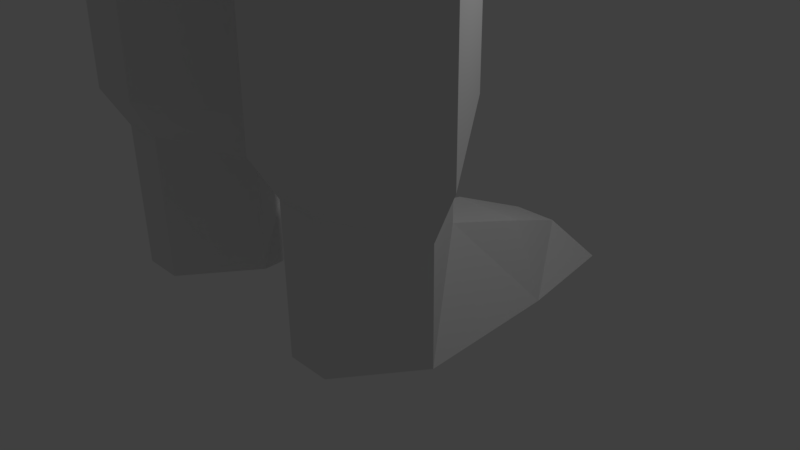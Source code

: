 # Source: PlayerModel.blend  (saved by Blender 2.79.0; exported with 4.5.12 LTS)
import bpy
from mathutils import Matrix  # noqa: F401  (used for matrix-valued properties, if any)

bpy.ops.wm.read_factory_settings(use_empty=True)
scene = bpy.context.scene
scene.name = 'Scene'

# ---- collections
col_collection_1 = bpy.data.collections.new('Collection 1'); scene.collection.children.link(col_collection_1)

# ---- materials (node trees are filled in below, after node groups)
mat_material = bpy.data.materials.new('Material')
mat_material.alpha_threshold = 0.0
mat_material.use_transparent_shadow = False
mat_material.roughness = 0.5
mat_material.line_color = (0.0, 0.0, 0.0, 1.0)

# ---- material node trees

# ---- world
world_world = bpy.data.worlds.new('World'); scene.world = world_world
world_world.color = (0.05088, 0.05088, 0.05088)
world_world.use_sun_shadow = False
world_world.sun_shadow_jitter_overblur = 0.0
world_world.cycles.sampling_method = 'MANUAL'

# ---- cameras
cam_camera = bpy.data.cameras.new('Camera')
cam_camera.clip_end = 100.0
cam_camera.lens = 35.0
cam_camera.sensor_width = 32.0
cam_camera.sensor_height = 18.0
cam_camera.ortho_scale = 7.314
cam_camera.dof.focus_distance = 0.0
cam_camera.dof.aperture_fstop = 128.0

# ---- lights
light_lamp = bpy.data.lights.new('Lamp', 'POINT')
light_lamp.transmission_factor = 0.0
light_lamp.cutoff_distance = 30.0
light_lamp.energy = 100.0
light_lamp.shadow_buffer_clip_start = 1.001
light_lamp.shadow_soft_size = 0.1
light_lamp.shadow_maximum_resolution = 0.006
light_lamp.use_absolute_resolution = True

# ---- meshes
me_cube_001 = bpy.data.meshes.new('Cube.001')
me_cube_001.from_pydata([(-2.35, -0.9437, -0.6732), (-1.742, -0.04368, 0.4518), (-2.26, 0.8563, -0.6732), (-1.9, 0.8563, 0.2268), (-0.55, -0.9437, -0.6732), (-1.158, -0.04368, 0.4518), (-0.64, 0.8563, -0.6732), (-1.0, 0.8563, 0.2268), (-2.044, 2.206, -0.6822), (-1.72, 1.756, -0.1422), (-0.856, 2.206, -0.6822), (-1.18, 1.756, -0.1422), (-1.72, -1.844, -0.6732), (-1.18, -1.844, -0.6732), (-2.35, -0.9437, 0.7578), (-1.742, -0.04368, 1.127), (-0.55, -0.9437, 0.7578), (-1.158, -0.04368, 1.127), (-1.72, -1.844, 1.127), (-1.18, -1.844, 1.127), (-2.62, -0.9437, 1.359), (-1.829, 0.2263, 1.839), (-0.28, -0.9437, 1.359), (-1.071, 0.2263, 1.839), (-1.801, -2.114, 1.614), (-1.099, -2.114, 1.614), (-2.62, -0.9437, 5.859), (-1.829, 0.2263, 6.339), (-0.28, -0.9437, 5.859), (-1.071, 0.2263, 6.339), (-1.801, -2.024, 6.114), (-1.099, -2.024, 6.114), (-2.737, -0.9467, 6.105), (-1.867, 0.3403, 6.632), (-0.163, -0.9467, 6.105), (-1.033, 0.3403, 6.632), (-1.836, -2.135, 6.385), (-1.064, -2.135, 6.385), (-2.72, -0.9982, 10.67), (-1.85, 0.2888, 11.2), (0.02164, -0.09821, 10.67), (-1.016, 0.2888, 11.2), (-1.819, -2.186, 10.95), (-1.047, -2.384, 10.95), (-2.72, -0.9982, 11.3), (-1.85, 0.2888, 11.83), (-1.819, -2.186, 11.58), (0.03968, -2.69, 10.81), (0.0437, 0.2888, 11.2), (-1.04, 0.3968, 12.62), (-1.047, -2.402, 12.38), (-2.457, -0.9982, 12.65), (-1.791, 0.1943, 12.71), (-1.819, -2.186, 12.48), (0.04968, -2.438, 12.24), (0.0437, 0.5138, 12.63), (-1.027, 0.5028, 12.63), (-1.057, -2.332, 12.39), (-2.427, -0.9669, 12.65), (-1.837, 0.2841, 12.72), (-1.807, -2.122, 12.48), (0.004244, -2.367, 12.25), (0.008155, 0.5028, 12.63), (-1.009, 0.5863, 14.7), (-1.041, -2.475, 14.44), (-2.521, -1.001, 14.72), (-1.884, 0.3502, 14.81), (-1.852, -2.248, 14.55), (-0.001477, -2.513, 14.29), (0.01275, 0.5863, 14.7), (-0.9794, 0.8235, 16.76), (-1.017, -2.748, 16.46), (-2.743, -1.028, 16.79), (-2.001, 0.548, 16.88), (-1.963, -2.483, 16.58), (0.03308, -2.792, 16.29), (-0.03199, 0.8235, 16.76), (-0.965, 1.044, 18.73), (-1.007, -2.924, 18.39), (-2.925, -1.013, 18.24), (-2.1, 0.7381, 18.87), (-2.058, -2.63, 18.53), (0.05223, -2.973, 18.2), (0.05771, 1.044, 18.73), (-1.043, 0.256, 19.25), (-2.271, 0.01101, 19.36), (-1.007, -2.924, 19.39), (-2.058, -2.12, 19.53), (0.002231, -2.973, 19.2), (-1.917, -1.685, 20.32), (-2.491, -1.822, 18.64), (-2.297, -0.5454, 20.24), (-2.512, -0.1376, 18.81), (0.0, -2.447, 19.84), (-1.029, -0.9897, 20.37), (-3.753, -1.023, 18.56), (-3.295, -0.3057, 19.34), (-3.146, -1.797, 19.46), (-3.048, -1.493, 20.02), (-3.45, -1.588, 18.84), (-3.314, -0.6951, 19.96), (-3.465, -0.4097, 18.96), (-6.753, -1.023, 18.56), (-6.295, -0.3057, 19.34), (-6.146, -1.797, 19.46), (-6.048, -1.493, 20.02), (-6.45, -1.588, 18.84), (-6.314, -0.6951, 19.96), (-6.465, -0.4097, 18.96), (-6.974, -1.029, 18.78), (-6.853, -0.5273, 19.33), (-6.871, -1.572, 19.42), (-6.802, -1.359, 19.81), (-7.083, -1.425, 18.98), (-6.666, -0.8, 19.77), (-6.772, -0.6002, 19.06), (-9.988, -1.028, 18.73), (-9.636, -0.4756, 19.33), (-9.875, -1.624, 19.43), (-9.799, -1.39, 19.86), (-10.11, -1.463, 18.95), (-9.65, -0.7755, 19.81), (-9.766, -0.5557, 19.04), (-10.29, -1.031, 18.86), (-10.01, -0.6008, 19.33), (-10.2, -1.497, 19.4), (-10.14, -1.314, 19.73), (-10.38, -1.371, 19.03), (-10.02, -0.8347, 19.7), (-10.12, -0.6633, 19.1), (-10.65, -1.026, 18.68), (-10.26, -0.4233, 19.34), (-10.53, -1.678, 19.44), (-10.44, -1.422, 19.91), (-10.78, -1.502, 18.92), (-10.28, -0.7508, 19.86), (-10.41, -0.5108, 19.02), (-11.31, -1.035, 18.99), (-11.11, -0.7339, 19.32), (-11.24, -1.361, 19.37), (-11.2, -1.233, 19.61), (-11.37, -1.273, 19.11), (-11.12, -0.8977, 19.58), (-11.18, -0.7777, 19.16), (0.01091, -1.14, 20.3), (0.01091, -0.1797, 19.92), (2.35, -0.9437, -0.6732), (1.742, -0.04368, 0.4518), (2.26, 0.8563, -0.6732), (1.9, 0.8563, 0.2268), (0.55, -0.9437, -0.6732), (1.158, -0.04368, 0.4518), (0.64, 0.8563, -0.6732), (1.0, 0.8563, 0.2268), (2.044, 2.206, -0.6822), (1.72, 1.756, -0.1422), (0.856, 2.206, -0.6822), (1.18, 1.756, -0.1422), (1.72, -1.844, -0.6732), (1.18, -1.844, -0.6732), (2.35, -0.9437, 0.7578), (1.742, -0.04368, 1.127), (0.55, -0.9437, 0.7578), (1.158, -0.04368, 1.127), (1.72, -1.844, 1.127), (1.18, -1.844, 1.127), (2.62, -0.9437, 1.359), (1.829, 0.2263, 1.839), (0.28, -0.9437, 1.359), (1.071, 0.2263, 1.839), (1.801, -2.114, 1.614), (1.099, -2.114, 1.614), (2.62, -0.9437, 5.859), (1.829, 0.2263, 6.339), (0.28, -0.9437, 5.859), (1.071, 0.2263, 6.339), (1.801, -2.024, 6.114), (1.099, -2.024, 6.114), (2.737, -0.9467, 6.105), (1.867, 0.3403, 6.632), (0.163, -0.9467, 6.105), (1.033, 0.3403, 6.632), (1.836, -2.135, 6.385), (1.064, -2.135, 6.385), (2.72, -0.9982, 10.67), (1.85, 0.2888, 11.2), (-0.02164, -0.09821, 10.67), (1.016, 0.2888, 11.2), (1.819, -2.186, 10.95), (1.047, -2.384, 10.95), (2.72, -0.9982, 11.3), (1.85, 0.2888, 11.83), (1.819, -2.186, 11.58), (-0.03968, -2.69, 10.81), (-0.0437, 0.2888, 11.2), (1.04, 0.3968, 12.62), (1.047, -2.402, 12.38), (2.457, -0.9982, 12.65), (1.791, 0.1943, 12.71), (1.819, -2.186, 12.48), (-0.04968, -2.438, 12.24), (-0.0437, 0.5138, 12.63), (1.027, 0.5028, 12.63), (1.057, -2.332, 12.39), (2.427, -0.9669, 12.65), (1.837, 0.2841, 12.72), (1.807, -2.122, 12.48), (-0.004244, -2.367, 12.25), (-0.008155, 0.5028, 12.63), (1.009, 0.5863, 14.7), (1.041, -2.475, 14.44), (2.521, -1.001, 14.72), (1.884, 0.3502, 14.81), (1.852, -2.248, 14.55), (0.001477, -2.513, 14.29), (-0.01275, 0.5863, 14.7), (0.9794, 0.8235, 16.76), (1.017, -2.748, 16.46), (2.743, -1.028, 16.79), (2.001, 0.548, 16.88), (1.963, -2.483, 16.58), (-0.03308, -2.792, 16.29), (0.03199, 0.8235, 16.76), (0.965, 1.044, 18.73), (1.007, -2.924, 18.39), (2.925, -1.013, 18.24), (2.1, 0.7381, 18.87), (2.058, -2.63, 18.53), (-0.05223, -2.973, 18.2), (-0.05771, 1.044, 18.73), (1.043, 0.256, 19.25), (2.271, 0.01101, 19.36), (1.007, -2.924, 19.39), (2.058, -2.12, 19.53), (-0.002231, -2.973, 19.2), (1.917, -1.685, 20.32), (2.491, -1.822, 18.64), (2.297, -0.5454, 20.24), (2.512, -0.1376, 18.81), (0.0, -2.447, 19.84), (1.029, -0.9897, 20.37), (3.753, -1.023, 18.56), (3.295, -0.3057, 19.34), (3.146, -1.797, 19.46), (3.048, -1.493, 20.02), (3.45, -1.588, 18.84), (3.314, -0.6951, 19.96), (3.465, -0.4097, 18.96), (6.753, -1.023, 18.56), (6.295, -0.3057, 19.34), (6.146, -1.797, 19.46), (6.048, -1.493, 20.02), (6.45, -1.588, 18.84), (6.314, -0.6951, 19.96), (6.465, -0.4097, 18.96), (6.974, -1.029, 18.78), (6.853, -0.5273, 19.33), (6.871, -1.572, 19.42), (6.802, -1.359, 19.81), (7.083, -1.425, 18.98), (6.666, -0.8, 19.77), (6.772, -0.6002, 19.06), (9.988, -1.028, 18.73), (9.636, -0.4756, 19.33), (9.875, -1.624, 19.43), (9.799, -1.39, 19.86), (10.11, -1.463, 18.95), (9.65, -0.7755, 19.81), (9.766, -0.5557, 19.04), (10.29, -1.031, 18.86), (10.01, -0.6008, 19.33), (10.2, -1.497, 19.4), (10.14, -1.314, 19.73), (10.38, -1.371, 19.03), (10.02, -0.8347, 19.7), (10.12, -0.6633, 19.1), (10.65, -1.026, 18.68), (10.26, -0.4233, 19.34), (10.53, -1.678, 19.44), (10.44, -1.422, 19.91), (10.78, -1.502, 18.92), (10.28, -0.7508, 19.86), (10.41, -0.5108, 19.02), (11.31, -1.035, 18.99), (11.11, -0.7339, 19.32), (11.24, -1.361, 19.37), (11.2, -1.233, 19.61), (11.37, -1.273, 19.11), (11.12, -0.8977, 19.58), (11.18, -0.7777, 19.16), (-0.01091, -1.14, 20.3), (-0.01091, -0.1797, 19.92), (-0.6058, 0.09956, 20.9), (-0.7594, -1.82, 21.28), (0.7766, -1.82, 21.28), (0.623, 0.09956, 20.9), (-0.7594, 0.09956, 23.2), (-0.7594, -1.82, 23.2), (0.7766, -1.82, 23.2), (0.7766, 0.09956, 23.2), (-0.932, -0.8604, 21.07), (0.008578, 0.3153, 20.68), (-0.932, 0.3153, 22.24), (0.008578, -2.036, 21.07), (-0.932, -2.036, 22.24), (0.9492, -0.8604, 21.07), (0.9492, -2.036, 22.24), (0.9492, 0.3153, 22.24), (-0.932, -0.8604, 23.42), (0.008578, 0.3153, 23.42), (0.008578, -2.036, 23.42), (0.9492, -0.8604, 23.42), (0.008578, 0.8023, 22.24), (1.339, -0.8604, 22.24), (0.008578, -2.523, 22.24), (-1.322, -0.8604, 22.24), (0.008578, -0.8604, 23.91), (0.008578, -0.4764, 20.58), (-0.7594, -1.82, 20.32), (0.7766, -1.82, 20.32), (-0.932, -0.8604, 20.11), (0.008578, -2.036, 20.11), (0.9492, -0.8604, 20.11), (0.008578, -0.4764, 19.62)], [], [(1, 3, 2, 0), (3, 7, 11, 9), (7, 5, 4, 6), (1, 0, 14, 15), (0, 2, 6, 4), (5, 7, 3, 1), (9, 11, 10, 8), (2, 3, 9, 8), (7, 6, 10, 11), (6, 2, 8, 10), (12, 0, 14, 18), (13, 12, 18, 19), (4, 13, 19, 16), (5, 1, 15, 17), (4, 5, 17, 16), (16, 19, 25, 22), (17, 15, 21, 23), (15, 14, 20, 21), (18, 14, 20, 24), (19, 18, 24, 25), (16, 17, 23, 22), (24, 20, 26, 30), (25, 24, 30, 31), (22, 23, 29, 28), (22, 25, 31, 28), (23, 21, 27, 29), (21, 20, 26, 27), (28, 31, 37, 34), (29, 27, 33, 35), (27, 26, 32, 33), (30, 26, 32, 36), (31, 30, 36, 37), (28, 29, 35, 34), (36, 32, 38, 42), (37, 36, 42, 43), (34, 35, 41, 40), (34, 40, 47), (35, 33, 39, 41), (33, 32, 38, 39), (39, 38, 44, 45), (42, 38, 44, 46), (39, 45, 41), (42, 46, 43), (40, 41, 48), (43, 46, 53, 50), (45, 44, 51, 52), (47, 43, 50, 54), (46, 44, 51, 53), (41, 45, 52, 49), (37, 47, 34), (48, 41, 49, 55), (37, 43, 47), (50, 53, 60, 57), (53, 51, 58, 60), (54, 50, 57, 61), (55, 49, 56, 62), (49, 52, 59, 56), (52, 51, 58, 59), (61, 57, 64, 68), (62, 56, 63, 69), (56, 59, 66, 63), (59, 58, 65, 66), (57, 60, 67, 64), (60, 58, 65, 67), (69, 63, 70, 76), (63, 66, 73, 70), (66, 65, 72, 73), (64, 67, 74, 71), (67, 65, 72, 74), (68, 64, 71, 75), (76, 70, 77, 83), (70, 73, 80, 77), (73, 72, 79, 92, 80), (71, 74, 81, 78), (74, 72, 79, 90, 81), (75, 71, 78, 82), (83, 77, 84), (77, 80, 85, 84), (78, 81, 87, 86), (82, 78, 86, 88), (80, 92, 85), (87, 81, 90), (91, 94, 93, 89), (84, 85, 91, 94), (88, 86, 87, 89, 93), (85, 92, 101, 96), (91, 85, 96, 100), (87, 90, 99, 97), (92, 79, 95, 101), (90, 79, 95, 99), (91, 89, 98, 100), (89, 87, 97, 98), (99, 95, 102, 106), (96, 101, 108, 103), (100, 96, 103, 107), (98, 97, 104, 105), (97, 99, 106, 104), (101, 95, 102, 108), (100, 98, 105, 107), (104, 106, 113, 111), (108, 102, 109, 115), (107, 105, 112, 114), (106, 102, 109, 113), (103, 108, 115, 110), (107, 103, 110, 114), (105, 104, 111, 112), (110, 115, 122, 117), (114, 110, 117, 121), (112, 111, 118, 119), (111, 113, 120, 118), (115, 109, 116, 122), (114, 112, 119, 121), (113, 109, 116, 120), (121, 119, 126, 128), (120, 116, 123, 127), (117, 122, 129, 124), (121, 117, 124, 128), (119, 118, 125, 126), (118, 120, 127, 125), (122, 116, 123, 129), (126, 125, 110, 124, 128), (127, 123, 129, 110, 125), (127, 125, 132, 134), (129, 123, 130, 136), (126, 128, 135, 133), (123, 127, 134, 130), (124, 129, 136, 131), (128, 124, 131, 135), (125, 126, 133, 132), (136, 130, 137, 143), (133, 135, 142, 140), (130, 134, 141, 137), (131, 136, 143, 138), (135, 131, 138, 142), (132, 133, 140, 139), (134, 132, 139, 141), (137, 141, 139, 140, 142, 138, 143), (84, 145, 83), (94, 145, 84), (145, 94, 144), (94, 144, 93), (147, 146, 148, 149), (149, 155, 157, 153), (153, 152, 150, 151), (147, 161, 160, 146), (146, 150, 152, 148), (151, 147, 149, 153), (155, 154, 156, 157), (148, 154, 155, 149), (153, 157, 156, 152), (152, 156, 154, 148), (158, 164, 160, 146), (159, 165, 164, 158), (150, 162, 165, 159), (151, 163, 161, 147), (150, 162, 163, 151), (162, 168, 171, 165), (163, 169, 167, 161), (161, 167, 166, 160), (164, 170, 166, 160), (165, 171, 170, 164), (162, 168, 169, 163), (170, 176, 172, 166), (171, 177, 176, 170), (168, 174, 175, 169), (168, 174, 177, 171), (169, 175, 173, 167), (167, 173, 172, 166), (174, 180, 183, 177), (175, 181, 179, 173), (173, 179, 178, 172), (176, 182, 178, 172), (177, 183, 182, 176), (174, 180, 181, 175), (182, 188, 184, 178), (183, 189, 188, 182), (180, 186, 187, 181), (180, 193, 186), (181, 187, 185, 179), (179, 185, 184, 178), (185, 191, 190, 184), (188, 192, 190, 184), (185, 187, 191), (188, 189, 192), (186, 194, 187), (189, 196, 199, 192), (191, 198, 197, 190), (193, 200, 196, 189), (192, 199, 197, 190), (187, 195, 198, 191), (183, 180, 193), (194, 201, 195, 187), (183, 193, 189), (196, 203, 206, 199), (199, 206, 204, 197), (200, 207, 203, 196), (201, 208, 202, 195), (195, 202, 205, 198), (198, 205, 204, 197), (207, 214, 210, 203), (208, 215, 209, 202), (202, 209, 212, 205), (205, 212, 211, 204), (203, 210, 213, 206), (206, 213, 211, 204), (215, 222, 216, 209), (209, 216, 219, 212), (212, 219, 218, 211), (210, 217, 220, 213), (213, 220, 218, 211), (214, 221, 217, 210), (222, 229, 223, 216), (216, 223, 226, 219), (219, 226, 238, 225, 218), (217, 224, 227, 220), (220, 227, 236, 225, 218), (221, 228, 224, 217), (229, 230, 223), (223, 230, 231, 226), (224, 232, 233, 227), (228, 234, 232, 224), (226, 231, 238), (233, 236, 227), (237, 235, 239, 240), (230, 240, 237, 231), (234, 239, 235, 233, 232), (231, 242, 247, 238), (237, 246, 242, 231), (233, 243, 245, 236), (238, 247, 241, 225), (236, 245, 241, 225), (237, 246, 244, 235), (235, 244, 243, 233), (245, 252, 248, 241), (242, 249, 254, 247), (246, 253, 249, 242), (244, 251, 250, 243), (243, 250, 252, 245), (247, 254, 248, 241), (246, 253, 251, 244), (250, 257, 259, 252), (254, 261, 255, 248), (253, 260, 258, 251), (252, 259, 255, 248), (249, 256, 261, 254), (253, 260, 256, 249), (251, 258, 257, 250), (256, 263, 268, 261), (260, 267, 263, 256), (258, 265, 264, 257), (257, 264, 266, 259), (261, 268, 262, 255), (260, 267, 265, 258), (259, 266, 262, 255), (267, 274, 272, 265), (266, 273, 269, 262), (263, 270, 275, 268), (267, 274, 270, 263), (265, 272, 271, 264), (264, 271, 273, 266), (268, 275, 269, 262), (272, 274, 270, 256, 271), (273, 271, 256, 275, 269), (273, 280, 278, 271), (275, 282, 276, 269), (272, 279, 281, 274), (269, 276, 280, 273), (270, 277, 282, 275), (274, 281, 277, 270), (271, 278, 279, 272), (282, 289, 283, 276), (279, 286, 288, 281), (276, 283, 287, 280), (277, 284, 289, 282), (281, 288, 284, 277), (278, 285, 286, 279), (280, 287, 285, 278), (283, 289, 284, 288, 286, 285, 287), (230, 229, 291), (240, 230, 291), (291, 290, 240), (240, 239, 290), (293, 303, 321, 318), (316, 311, 298, 310), (315, 308, 297, 304), (314, 310, 298, 306), (313, 311, 299, 307), (312, 301, 295, 307), (309, 312, 307, 299), (296, 302, 312, 309), (302, 292, 301, 312), (305, 313, 307, 295), (294, 306, 313, 305), (306, 298, 311, 313), (303, 314, 306, 294), (293, 304, 314, 303), (304, 297, 310, 314), (300, 315, 304, 293), (292, 302, 315, 300), (302, 296, 308, 315), (308, 316, 310, 297), (296, 309, 316, 308), (309, 299, 311, 316), (301, 317, 305, 295), (292, 300, 317, 301), (294, 305, 322, 319), (323, 321, 319, 322), (320, 318, 321, 323), (305, 317, 323, 322), (300, 293, 318, 320), (303, 294, 319, 321), (317, 300, 320, 323)])
_uv = me_cube_001.uv_layers.new(name='UVMap')
_uv.uv.foreach_set('vector', [0.6743, 0.633, 0.5058, 0.5111, 0.4999, 0.5117, 0.472, 0.5271, 0.5058, 0.5111, 0.5069, 0.5064, 0.5035, 0.5078, 0.5034, 0.5085, 0.5069, 0.5064, 0.6694, 0.4486, 0.4766, 0.4806, 0.5016, 0.5041, 0.6743, 0.633, 0.472, 0.5271, 0.3641, 0.9499, 0.959, 0.7391, 0.472, 0.5271, 0.4999, 0.5117, 0.5016, 0.5041, 0.4766, 0.4806, 0.6694, 0.4486, 0.5069, 0.5064, 0.5058, 0.5111, 0.6743, 0.633, 0.5034, 0.5085, 0.5035, 0.5078, 0.5026, 0.5079, 0.5028, 0.5084, 0.4999, 0.5117, 0.5058, 0.5111, 0.5034, 0.5085, 0.5028, 0.5084, 0.5069, 0.5064, 0.5016, 0.5041, 0.5026, 0.5079, 0.5035, 0.5078, 0.5016, 0.5041, 0.4999, 0.5117, 0.5028, 0.5084, 0.5026, 0.5079, 0.4477, 0.5086, 0.472, 0.5271, 0.3641, 0.9499, 0.03549, 0.5578, 0.4495, 0.493, 0.4477, 0.5086, 0.03549, 0.5578, 0.03549, 0.3649, 0.4766, 0.4806, 0.4495, 0.493, 0.03549, 0.3649, 0.458, 0.05017, 0.6694, 0.4486, 0.6743, 0.633, 0.959, 0.7391, 1.001, 0.3837, 0.4766, 0.4806, 0.6694, 0.4486, 1.001, 0.3837, 0.458, 0.05017, 0.942, 0.02545, 0.9708, 0.177, 0.5312, 0.2092, 0.5257, 0.167, 0.3648, 0.169, 0.3552, 0.1794, 0.353, 0.1976, 0.3652, 0.1898, 0.3552, 0.1794, 0.3623, 0.1793, 0.362, 0.1886, 0.353, 0.1976, 0.7931, 0.2677, 0.5403, 0.02175, 0.544, 0.2247, 0.5577, 0.2209, 0.9708, 0.177, 0.7931, 0.2677, 0.5577, 0.2209, 0.5312, 0.2092, 0.3604, 0.1054, 0.3648, 0.169, 0.3652, 0.1898, 0.3604, 0.1532, 0.5577, 0.2209, 0.544, 0.2247, 0.8788, 0.2868, 0.9537, 0.3042, 0.5312, 0.2092, 0.5577, 0.2209, 0.9537, 0.3042, 0.6138, 0.5662, 0.3604, 0.1532, 0.3652, 0.1898, 0.3694, 0.4091, 0.3588, 0.3849, 0.5257, 0.167, 0.5312, 0.2092, 0.6138, 0.5662, 0.6256, 0.5504, 0.3652, 0.1898, 0.353, 0.1976, 0.3557, 0.4047, 0.3694, 0.4091, 0.353, 0.1976, 0.362, 0.1886, 0.3627, 0.3777, 0.3557, 0.4047, 0.6256, 0.5504, 0.6138, 0.5662, 0.618, 0.5856, 0.07541, 0.4623, 0.3694, 0.4091, 0.3557, 0.4047, 0.3575, 0.4177, 0.3698, 0.4271, 0.3557, 0.4047, 0.3627, 0.3777, 0.3621, 0.3935, 0.3575, 0.4177, 0.9537, 0.3042, 0.8788, 0.2868, 0.6349, 0.5631, 0.9548, 0.5083, 0.6138, 0.5662, 0.9537, 0.3042, 0.9548, 0.5083, 0.618, 0.5856, 0.3588, 0.3849, 0.3694, 0.4091, 0.3698, 0.4271, 0.3602, 0.4076, 0.9548, 0.5083, 0.6349, 0.5631, 0.739, 0.7194, 0.978, 0.9758, 0.618, 0.5856, 0.9548, 0.5083, 0.978, 0.9758, 0.5847, 0.9739, 0.3602, 0.4076, 0.3698, 0.4271, 0.4393, 0.6538, 0.3272, 0.6617, 0.3602, 0.4076, 0.3272, 0.6617, 0.2668, 0.5632, 0.3698, 0.4271, 0.3575, 0.4177, 0.4253, 0.5745, 0.4393, 0.6538, 0.3575, 0.4177, 0.3621, 0.3935, 0.3973, 0.4975, 0.4253, 0.5745, 0.6881, 0.08876, 0.4915, 0.006384, 0.4973, 0.09005, 0.6793, 0.1645, 0.3121, 0.08169, 0.4915, 0.006384, 0.4973, 0.09005, 0.3285, 0.1561, 0.6881, 0.08876, 0.6793, 0.1645, 0.7857, 0.1066, 0.3121, 0.08169, 0.3285, 0.1561, 0.2228, 0.1058, 0.375, 0.6688, 0.484, 0.6414, 0.4477, 0.8849, 0.2228, 0.1058, 0.3285, 0.1561, 0.3492, 0.2605, 0.2589, 0.2652, 0.6793, 0.1645, 0.4973, 0.09005, 0.5065, 0.2589, 0.6672, 0.2697, 0.09518, 0.1174, 0.2228, 0.1058, 0.2589, 0.2652, 0.136, 0.2758, 0.3285, 0.1561, 0.4973, 0.09005, 0.5065, 0.2589, 0.3492, 0.2605, 0.7857, 0.1066, 0.6793, 0.1645, 0.6672, 0.2697, 0.7577, 0.2688, 0.618, 0.5856, 0.05247, 0.9481, 0.07541, 0.4623, 0.9048, 0.127, 0.7857, 0.1066, 0.7577, 0.2688, 0.8778, 0.2899, 0.618, 0.5856, 0.5847, 0.9739, 0.05247, 0.9481, 0.2589, 0.2652, 0.3492, 0.2605, 0.3545, 0.2677, 0.2627, 0.273, 0.3492, 0.2605, 0.5065, 0.2589, 0.5095, 0.2684, 0.3545, 0.2677, 0.136, 0.2758, 0.2589, 0.2652, 0.2627, 0.273, 0.1442, 0.2819, 0.8778, 0.2899, 0.7577, 0.2688, 0.7603, 0.2794, 0.8713, 0.2897, 0.7577, 0.2688, 0.6672, 0.2697, 0.6673, 0.2814, 0.7603, 0.2794, 0.6672, 0.2697, 0.5065, 0.2589, 0.5095, 0.2684, 0.6673, 0.2814, 0.1442, 0.2819, 0.2627, 0.273, 0.2958, 0.4936, 0.1889, 0.4998, 0.8713, 0.2897, 0.7603, 0.2794, 0.7485, 0.4965, 0.8489, 0.5075, 0.7603, 0.2794, 0.6673, 0.2814, 0.6604, 0.5018, 0.7485, 0.4965, 0.6673, 0.2814, 0.5095, 0.2684, 0.5186, 0.4939, 0.6604, 0.5018, 0.2627, 0.273, 0.3545, 0.2677, 0.3804, 0.4912, 0.2958, 0.4936, 0.3545, 0.2677, 0.5095, 0.2684, 0.5186, 0.4939, 0.3804, 0.4912, 0.8489, 0.5075, 0.7485, 0.4965, 0.7333, 0.6825, 0.8117, 0.702, 0.7485, 0.4965, 0.6604, 0.5018, 0.652, 0.6785, 0.7333, 0.6825, 0.6604, 0.5018, 0.5186, 0.4939, 0.529, 0.6675, 0.652, 0.6785, 0.2958, 0.4936, 0.3804, 0.4912, 0.4062, 0.6703, 0.3273, 0.6796, 0.3804, 0.4912, 0.5186, 0.4939, 0.529, 0.6675, 0.4062, 0.6703, 0.1889, 0.4998, 0.2958, 0.4936, 0.3273, 0.6796, 0.2338, 0.6927, 0.8117, 0.702, 0.7333, 0.6825, 0.6918, 0.8204, 0.7551, 0.8595, 0.7333, 0.6825, 0.652, 0.6785, 0.6288, 0.8006, 0.6918, 0.8204, 0.652, 0.6785, 0.529, 0.6675, 0.5378, 0.766, 0.5825, 0.7929, 0.6288, 0.8006, 0.3273, 0.6796, 0.4062, 0.6703, 0.442, 0.7973, 0.3785, 0.8198, 0.4062, 0.6703, 0.529, 0.6675, 0.5378, 0.766, 0.4941, 0.7898, 0.442, 0.7973, 0.2338, 0.6927, 0.3273, 0.6796, 0.3785, 0.8198, 0.3004, 0.8495, 0.7551, 0.8595, 0.6918, 0.8204, 0.6488, 0.8633, 0.6918, 0.8204, 0.6288, 0.8006, 0.5911, 0.8224, 0.6488, 0.8633, 0.3785, 0.8198, 0.442, 0.7973, 0.4854, 0.8392, 0.4178, 0.8724, 0.3004, 0.8495, 0.3785, 0.8198, 0.4178, 0.8724, 0.3599, 0.9158, 0.6288, 0.8006, 0.5825, 0.7929, 0.5911, 0.8224, 0.4854, 0.8392, 0.442, 0.7973, 0.4941, 0.7898, 0.5594, 0.8503, 0.557, 0.9261, 0.4212, 0.9534, 0.5197, 0.8686, 0.6488, 0.8633, 0.5911, 0.8224, 0.5594, 0.8503, 0.557, 0.9261, 0.3599, 0.9158, 0.4178, 0.8724, 0.4854, 0.8392, 0.5197, 0.8686, 0.4212, 0.9534, 0.5911, 0.8224, 0.5825, 0.7929, 0.5493, 0.8026, 0.5537, 0.8098, 0.5594, 0.8503, 0.5911, 0.8224, 0.5537, 0.8098, 0.5459, 0.8206, 0.4854, 0.8392, 0.4941, 0.7898, 0.5292, 0.8014, 0.5238, 0.8154, 0.5825, 0.7929, 0.5378, 0.766, 0.539, 0.7972, 0.5493, 0.8026, 0.4941, 0.7898, 0.5378, 0.766, 0.539, 0.7972, 0.5292, 0.8014, 0.5594, 0.8503, 0.5197, 0.8686, 0.5314, 0.826, 0.5459, 0.8206, 0.5197, 0.8686, 0.4854, 0.8392, 0.5238, 0.8154, 0.5314, 0.826, 0.5292, 0.8014, 0.539, 0.7972, 0.5399, 0.8045, 0.5397, 0.8043, 0.5537, 0.8098, 0.5493, 0.8026, 0.5402, 0.8043, 0.5409, 0.8044, 0.5459, 0.8206, 0.5537, 0.8098, 0.5409, 0.8044, 0.5404, 0.8054, 0.5314, 0.826, 0.5238, 0.8154, 0.539, 0.8048, 0.5393, 0.806, 0.5238, 0.8154, 0.5292, 0.8014, 0.5397, 0.8043, 0.539, 0.8048, 0.5493, 0.8026, 0.539, 0.7972, 0.5399, 0.8045, 0.5402, 0.8043, 0.5459, 0.8206, 0.5314, 0.826, 0.5393, 0.806, 0.5404, 0.8054, 0.539, 0.8048, 0.5397, 0.8043, 0.5398, 0.8046, 0.5397, 0.8048, 0.5402, 0.8043, 0.5399, 0.8045, 0.5399, 0.8045, 0.5402, 0.8045, 0.5404, 0.8054, 0.5393, 0.806, 0.5398, 0.805, 0.5402, 0.8051, 0.5397, 0.8043, 0.5399, 0.8045, 0.5399, 0.8045, 0.5398, 0.8046, 0.5409, 0.8044, 0.5402, 0.8043, 0.5402, 0.8045, 0.5402, 0.8047, 0.5404, 0.8054, 0.5409, 0.8044, 0.5402, 0.8047, 0.5402, 0.8051, 0.5393, 0.806, 0.539, 0.8048, 0.5397, 0.8048, 0.5398, 0.805, 0.4697, 0.4578, 0.4685, 0.4603, 0.4372, 0.4501, 0.4407, 0.4598, 0.465, 0.4537, 0.4697, 0.4578, 0.4407, 0.4598, 0.4551, 0.4754, 0.4568, 0.4537, 0.4542, 0.4595, 0.4906, 0.4567, 0.4811, 0.4749, 0.4542, 0.4595, 0.4558, 0.4678, 0.4866, 0.4239, 0.4906, 0.4567, 0.4685, 0.4603, 0.4643, 0.4687, 0.4571, 0.4226, 0.4372, 0.4501, 0.465, 0.4537, 0.4568, 0.4537, 0.4811, 0.4749, 0.4551, 0.4754, 0.4558, 0.4678, 0.4643, 0.4687, 0.4571, 0.4226, 0.4866, 0.4239, 0.4551, 0.4754, 0.4811, 0.4749, 0.5086, 0.4993, 0.4437, 0.5141, 0.4866, 0.4239, 0.4571, 0.4226, 0.4557, 0.3883, 0.504, 0.4, 0.4407, 0.4598, 0.4372, 0.4501, 0.4004, 0.4275, 0.3949, 0.4739, 0.4551, 0.4754, 0.4407, 0.4598, 0.3949, 0.4739, 0.4437, 0.5141, 0.4811, 0.4749, 0.4906, 0.4567, 0.5219, 0.4506, 0.5086, 0.4993, 0.4906, 0.4567, 0.4866, 0.4239, 0.504, 0.4, 0.5219, 0.4506, 0.4372, 0.4501, 0.4571, 0.4226, 0.4557, 0.3883, 0.4004, 0.4275, 0.2001, 0.5847, 0.2126, 0.57, 0.3873, 0.5802, 0.2318, 0.6119, 0.2101, 0.6075, 0.2001, 0.5522, 0.2078, 0.5341, 0.231, 0.5292, 0.3873, 0.5802, 0.2126, 0.57, 0.2422, 0.3565, 0.2001, 0.469, 0.2691, 0.4489, 0.2927, 0.4232, 0.4004, 0.4275, 0.3429, 0.3565, 0.3187, 0.4121, 0.3557, 0.4343, 0.2646, 0.5267, 0.3544, 0.5291, 0.3322, 0.4901, 0.2867, 0.4785, 0.3429, 0.3565, 0.2422, 0.3565, 0.2927, 0.4232, 0.3187, 0.4121, 0.3949, 0.4739, 0.4004, 0.4275, 0.3557, 0.4343, 0.3627, 0.4571, 0.3544, 0.5291, 0.3949, 0.4739, 0.3627, 0.4571, 0.3322, 0.4901, 0.2001, 0.469, 0.2646, 0.5267, 0.2867, 0.4785, 0.2691, 0.4489, 0.3557, 0.4343, 0.3187, 0.4121, 0.3103, 0.4351, 0.3182, 0.4402, 0.2867, 0.4785, 0.3322, 0.4901, 0.3123, 0.4537, 0.3022, 0.451, 0.3187, 0.4121, 0.2927, 0.4232, 0.3052, 0.438, 0.3103, 0.4351, 0.3627, 0.4571, 0.3557, 0.4343, 0.3182, 0.4402, 0.3202, 0.4465, 0.3322, 0.4901, 0.3627, 0.4571, 0.3202, 0.4465, 0.3123, 0.4537, 0.2691, 0.4489, 0.2867, 0.4785, 0.3022, 0.451, 0.3007, 0.4434, 0.2927, 0.4232, 0.2691, 0.4489, 0.3007, 0.4434, 0.3052, 0.438, 0.3103, 0.4351, 0.3052, 0.438, 0.3007, 0.4434, 0.3022, 0.451, 0.3123, 0.4537, 0.3202, 0.4465, 0.3182, 0.4402, 0.6488, 0.8633, 0.6584, 0.9534, 0.7551, 0.8595, 0.557, 0.9261, 0.6584, 0.9534, 0.6488, 0.8633, 0.5747, 0.4622, 0.5221, 0.416, 0.5747, 0.4103, 0.0, 0.0, 0.0, 0.0, 0.0, 0.0, 0.6744, 0.6332, 0.4722, 0.5271, 0.5, 0.5117, 0.5058, 0.5112, 0.5058, 0.5112, 0.5034, 0.5086, 0.5035, 0.5079, 0.5069, 0.5065, 0.5069, 0.5065, 0.5017, 0.5042, 0.4768, 0.4809, 0.6695, 0.4488, 0.6744, 0.6332, 0.959, 0.7394, 0.3641, 0.9498, 0.4722, 0.5271, 0.4722, 0.5271, 0.4768, 0.4809, 0.5017, 0.5042, 0.5, 0.5117, 0.6695, 0.4488, 0.6744, 0.6332, 0.5058, 0.5112, 0.5069, 0.5065, 0.5034, 0.5086, 0.5028, 0.5085, 0.5027, 0.508, 0.5035, 0.5079, 0.5, 0.5117, 0.5028, 0.5085, 0.5034, 0.5086, 0.5058, 0.5112, 0.5069, 0.5065, 0.5035, 0.5079, 0.5027, 0.508, 0.5017, 0.5042, 0.5017, 0.5042, 0.5027, 0.508, 0.5028, 0.5085, 0.5, 0.5117, 0.4481, 0.5086, 0.03549, 0.5578, 0.3641, 0.9498, 0.4722, 0.5271, 0.4499, 0.4932, 0.03549, 0.3647, 0.03549, 0.5578, 0.4481, 0.5086, 0.4768, 0.4809, 0.4584, 0.05025, 0.03549, 0.3647, 0.4499, 0.4932, 0.6695, 0.4488, 1.001, 0.384, 0.959, 0.7394, 0.6744, 0.6332, 0.4768, 0.4809, 0.4584, 0.05025, 1.001, 0.384, 0.6695, 0.4488, 0.1859, 0.04251, 0.07108, 0.01375, 0.94, 0.4255, 0.3198, 0.02383, 0.4997, 0.1888, 0.5095, 0.2355, 0.4968, 0.2409, 0.4993, 0.2058, 0.4993, 0.2058, 0.4968, 0.2409, 0.5037, 0.2337, 0.5026, 0.2163, 0.4579, 0.158, 0.2816, 0.1756, 0.2661, 0.1494, 0.4518, -0.005363, 0.3198, 0.02383, 0.94, 0.4255, 0.2816, 0.1756, 0.4579, 0.158, 0.4934, 0.2078, 0.4993, 0.2275, 0.5095, 0.2355, 0.4997, 0.1888, 0.2816, 0.1756, 0.3408, 0.5797, 0.3183, 0.5576, 0.2661, 0.1494, 0.94, 0.4255, 0.05751, 0.2717, 0.3408, 0.5797, 0.2816, 0.1756, 0.4993, 0.2275, 0.5306, 0.4746, 0.5416, 0.5014, 0.5095, 0.2355, 0.07108, 0.01375, 0.06214, 0.1238, 0.05751, 0.2717, 0.94, 0.4255, 0.5095, 0.2355, 0.5416, 0.5014, 0.5226, 0.5052, 0.4968, 0.2409, 0.4968, 0.2409, 0.5226, 0.5052, 0.5342, 0.4725, 0.5037, 0.2337, 0.06214, 0.1238, 0.3184, 0.6037, 0.06567, 0.5447, 0.05751, 0.2717, 0.5416, 0.5014, 0.5413, 0.5182, 0.5214, 0.5242, 0.5226, 0.5052, 0.5226, 0.5052, 0.5214, 0.5242, 0.5363, 0.4931, 0.5342, 0.4725, 0.3408, 0.5797, 0.3466, 0.6021, 0.3219, 0.5929, 0.3183, 0.5576, 0.05751, 0.2717, 0.06567, 0.5447, 0.3466, 0.6021, 0.3408, 0.5797, 0.5306, 0.4746, 0.5343, 0.4994, 0.5413, 0.5182, 0.5416, 0.5014, 0.3466, 0.6021, 0.4599, 0.8829, 0.4681, 0.9894, 0.3219, 0.5929, 0.06567, 0.5447, 0.3727, 0.8385, 0.4599, 0.8829, 0.3466, 0.6021, 0.5343, 0.4994, 0.532, 0.6784, 0.545, 0.7899, 0.5413, 0.5182, 0.5343, 0.4994, 0.5226, 0.6367, 0.532, 0.6784, 0.5413, 0.5182, 0.545, 0.7899, 0.5827, 0.8792, 0.5214, 0.5242, 0.5214, 0.5242, 0.5827, 0.8792, 0.6219, 0.725, 0.5363, 0.4931, 0.6881, 0.08876, 0.6793, 0.1645, 0.4973, 0.09005, 0.4915, 0.006384, 0.3121, 0.08169, 0.3285, 0.1561, 0.4973, 0.09005, 0.4915, 0.006384, 0.6881, 0.08876, 0.7857, 0.1066, 0.6793, 0.1645, 0.3121, 0.08169, 0.2228, 0.1058, 0.3285, 0.1561, 0.532, 0.6784, 0.4842, 0.7144, 0.545, 0.7899, 0.2228, 0.1058, 0.2589, 0.2652, 0.3492, 0.2605, 0.3285, 0.1561, 0.6793, 0.1645, 0.6672, 0.2697, 0.5065, 0.2589, 0.4973, 0.09005, 0.09518, 0.1174, 0.136, 0.2758, 0.2589, 0.2652, 0.2228, 0.1058, 0.3285, 0.1561, 0.3492, 0.2605, 0.5065, 0.2589, 0.4973, 0.09005, 0.7857, 0.1066, 0.7577, 0.2688, 0.6672, 0.2697, 0.6793, 0.1645, 0.06567, 0.5447, 0.3184, 0.6037, 0.04846, 0.9635, 0.9048, 0.127, 0.8778, 0.2899, 0.7577, 0.2688, 0.7857, 0.1066, 0.06567, 0.5447, 0.04846, 0.9635, 0.3727, 0.8385, 0.2589, 0.2652, 0.2627, 0.273, 0.3545, 0.2677, 0.3492, 0.2605, 0.3492, 0.2605, 0.3545, 0.2677, 0.5095, 0.2684, 0.5065, 0.2589, 0.136, 0.2758, 0.1442, 0.2819, 0.2627, 0.273, 0.2589, 0.2652, 0.8778, 0.2899, 0.8713, 0.2897, 0.7603, 0.2794, 0.7577, 0.2688, 0.7577, 0.2688, 0.7603, 0.2794, 0.6673, 0.2814, 0.6672, 0.2697, 0.6672, 0.2697, 0.6673, 0.2814, 0.5095, 0.2684, 0.5065, 0.2589, 0.1442, 0.2819, 0.1889, 0.4998, 0.2958, 0.4936, 0.2627, 0.273, 0.8713, 0.2897, 0.8489, 0.5075, 0.7485, 0.4965, 0.7603, 0.2794, 0.7603, 0.2794, 0.7485, 0.4965, 0.6604, 0.5018, 0.6673, 0.2814, 0.6673, 0.2814, 0.6604, 0.5018, 0.5186, 0.4939, 0.5095, 0.2684, 0.2627, 0.273, 0.2958, 0.4936, 0.3804, 0.4912, 0.3545, 0.2677, 0.3545, 0.2677, 0.3804, 0.4912, 0.5186, 0.4939, 0.5095, 0.2684, 0.8489, 0.5075, 0.8117, 0.702, 0.7333, 0.6825, 0.7485, 0.4965, 0.7485, 0.4965, 0.7333, 0.6825, 0.652, 0.6785, 0.6604, 0.5018, 0.6604, 0.5018, 0.652, 0.6785, 0.529, 0.6675, 0.5186, 0.4939, 0.2958, 0.4936, 0.3273, 0.6796, 0.4062, 0.6703, 0.3804, 0.4912, 0.3804, 0.4912, 0.4062, 0.6703, 0.529, 0.6675, 0.5186, 0.4939, 0.1889, 0.4998, 0.2338, 0.6927, 0.3273, 0.6796, 0.2958, 0.4936, 0.8117, 0.702, 0.7551, 0.8595, 0.6918, 0.8204, 0.7333, 0.6825, 0.7333, 0.6825, 0.6918, 0.8204, 0.6288, 0.8006, 0.652, 0.6785, 0.652, 0.6785, 0.6288, 0.8006, 0.5825, 0.7929, 0.5378, 0.766, 0.529, 0.6675, 0.3273, 0.6796, 0.3785, 0.8198, 0.442, 0.7973, 0.4062, 0.6703, 0.4062, 0.6703, 0.442, 0.7973, 0.4941, 0.7898, 0.5378, 0.766, 0.529, 0.6675, 0.2338, 0.6927, 0.3004, 0.8495, 0.3785, 0.8198, 0.3273, 0.6796, 0.7551, 0.8595, 0.6488, 0.8633, 0.6918, 0.8204, 0.6918, 0.8204, 0.6488, 0.8633, 0.5911, 0.8224, 0.6288, 0.8006, 0.3785, 0.8198, 0.4178, 0.8724, 0.4854, 0.8392, 0.442, 0.7973, 0.3004, 0.8495, 0.3599, 0.9158, 0.4178, 0.8724, 0.3785, 0.8198, 0.6288, 0.8006, 0.5911, 0.8224, 0.5825, 0.7929, 0.4854, 0.8392, 0.4941, 0.7898, 0.442, 0.7973, 0.5594, 0.8503, 0.5197, 0.8686, 0.4212, 0.9534, 0.557, 0.9261, 0.6488, 0.8633, 0.557, 0.9261, 0.5594, 0.8503, 0.5911, 0.8224, 0.3599, 0.9158, 0.4212, 0.9534, 0.5197, 0.8686, 0.4854, 0.8392, 0.4178, 0.8724, 0.5911, 0.8224, 0.5537, 0.8098, 0.5493, 0.8026, 0.5825, 0.7929, 0.5594, 0.8503, 0.5459, 0.8206, 0.5537, 0.8098, 0.5911, 0.8224, 0.4854, 0.8392, 0.5238, 0.8154, 0.5292, 0.8014, 0.4941, 0.7898, 0.5825, 0.7929, 0.5493, 0.8026, 0.539, 0.7972, 0.5378, 0.766, 0.4941, 0.7898, 0.5292, 0.8014, 0.539, 0.7972, 0.5378, 0.766, 0.5594, 0.8503, 0.5459, 0.8206, 0.5314, 0.826, 0.5197, 0.8686, 0.5197, 0.8686, 0.5314, 0.826, 0.5238, 0.8154, 0.4854, 0.8392, 0.5292, 0.8014, 0.5397, 0.8043, 0.5399, 0.8045, 0.539, 0.7972, 0.5537, 0.8098, 0.5409, 0.8044, 0.5402, 0.8043, 0.5493, 0.8026, 0.5459, 0.8206, 0.5404, 0.8054, 0.5409, 0.8044, 0.5537, 0.8098, 0.5314, 0.826, 0.5393, 0.806, 0.539, 0.8048, 0.5238, 0.8154, 0.5238, 0.8154, 0.539, 0.8048, 0.5397, 0.8043, 0.5292, 0.8014, 0.5493, 0.8026, 0.5402, 0.8043, 0.5399, 0.8045, 0.539, 0.7972, 0.5459, 0.8206, 0.5404, 0.8054, 0.5393, 0.806, 0.5314, 0.826, 0.539, 0.8048, 0.5397, 0.8048, 0.5398, 0.8046, 0.5397, 0.8043, 0.5402, 0.8043, 0.5402, 0.8045, 0.5399, 0.8045, 0.5399, 0.8045, 0.5404, 0.8054, 0.5402, 0.805, 0.5398, 0.805, 0.5393, 0.806, 0.5397, 0.8043, 0.5398, 0.8046, 0.5399, 0.8045, 0.5399, 0.8045, 0.5409, 0.8044, 0.5402, 0.8047, 0.5402, 0.8045, 0.5402, 0.8043, 0.5404, 0.8054, 0.5402, 0.805, 0.5402, 0.8047, 0.5409, 0.8044, 0.5393, 0.806, 0.5398, 0.805, 0.5397, 0.8048, 0.539, 0.8048, 0.2415, 0.1649, 0.5519, 0.2634, 0.5694, 0.2707, 0.253, 0.1531, 0.2001, 0.1544, 0.5296, 0.2414, 0.5519, 0.2634, 0.2415, 0.1649, 0.2387, 0.167, 0.5202, 0.2373, 0.5176, 0.2509, 0.2581, 0.1735, 0.2581, 0.1735, 0.5176, 0.2509, 0.5382, 0.2761, 0.2821, 0.1754, 0.253, 0.1531, 0.5694, 0.2707, 0.5566, 0.2864, 0.276, 0.1678, 0.2001, 0.1544, 0.5296, 0.2414, 0.5202, 0.2373, 0.2387, 0.167, 0.2821, 0.1754, 0.5382, 0.2761, 0.5566, 0.2864, 0.276, 0.1678, 0.5296, 0.2414, 0.5444, 0.2238, 0.5131, 0.2334, 0.5202, 0.2373, 0.5382, 0.2761, 0.5242, 0.2925, 0.5546, 0.3076, 0.5566, 0.2864, 0.5519, 0.2634, 0.6057, 0.2508, 0.6123, 0.2983, 0.5694, 0.2707, 0.5296, 0.2414, 0.5444, 0.2238, 0.6057, 0.2508, 0.5519, 0.2634, 0.5202, 0.2373, 0.5131, 0.2334, 0.5086, 0.2596, 0.5176, 0.2509, 0.5176, 0.2509, 0.5086, 0.2596, 0.5242, 0.2925, 0.5382, 0.2761, 0.5694, 0.2707, 0.6123, 0.2983, 0.5546, 0.3076, 0.5566, 0.2864, 0.5748, 0.5847, 0.5648, 0.6075, 0.5431, 0.6119, 0.3875, 0.5802, 0.5623, 0.57, 0.5748, 0.5522, 0.5623, 0.57, 0.3875, 0.5802, 0.5438, 0.5292, 0.5671, 0.5341, 0.7599, 0.3444, 0.7581, 0.3271, 0.7679, 0.3082, 0.7863, 0.3034, 0.6123, 0.2983, 0.6692, 0.3001, 0.7241, 0.331, 0.6979, 0.3563, 0.7657, 0.2564, 0.7567, 0.2774, 0.7102, 0.2537, 0.6994, 0.2238, 0.6979, 0.3563, 0.7241, 0.331, 0.7581, 0.3271, 0.7599, 0.3444, 0.6057, 0.2508, 0.6574, 0.2713, 0.6692, 0.3001, 0.6123, 0.2983, 0.6994, 0.2238, 0.7102, 0.2537, 0.6574, 0.2713, 0.6057, 0.2508, 0.7863, 0.3034, 0.7679, 0.3082, 0.7567, 0.2774, 0.7657, 0.2564, 0.6692, 0.3001, 0.7425, 0.3026, 0.7673, 0.3157, 0.7241, 0.331, 0.7567, 0.2774, 0.7551, 0.3085, 0.7373, 0.304, 0.7102, 0.2537, 0.7241, 0.331, 0.7673, 0.3157, 0.7999, 0.3271, 0.7581, 0.3271, 0.6574, 0.2713, 0.7315, 0.3083, 0.7425, 0.3026, 0.6692, 0.3001, 0.7102, 0.2537, 0.7373, 0.304, 0.7315, 0.3083, 0.6574, 0.2713, 0.7679, 0.3082, 0.7734, 0.3168, 0.7551, 0.3085, 0.7567, 0.2774, 0.7581, 0.3271, 0.7999, 0.3271, 0.7734, 0.3168, 0.7679, 0.3082, 0.7673, 0.3157, 0.7425, 0.3026, 0.7315, 0.3083, 0.7373, 0.304, 0.7551, 0.3085, 0.7734, 0.3168, 0.7999, 0.3271, 0.6488, 0.8633, 0.7551, 0.8595, 0.6584, 0.9534, 0.557, 0.9261, 0.6488, 0.8633, 0.6584, 0.9534, 0.6436, 0.3565, 0.5917, 0.3577, 0.5987, 0.4101, 0.5987, 0.4101, 0.5221, 0.3565, 0.5917, 0.3577, 0.2, 0.153, 0.2, 0.153, 0.2, 0.153, 0.2, 0.153, 0.2, 0.153, 0.2, 0.153, 0.2, 0.153, 0.2, 0.153, 0.2, 0.153, 0.2, 0.153, 0.2, 0.153, 0.2, 0.153, 0.2, 0.153, 0.2, 0.153, 0.2, 0.153, 0.2, 0.153, 0.2, 0.153, 0.2, 0.153, 0.2, 0.153, 0.2, 0.153, 0.2, 0.153, 0.2, 0.153, 0.2, 0.153, 0.2, 0.153, 0.2, 0.153, 0.2, 0.153, 0.2, 0.153, 0.2, 0.153, 0.2, 0.153, 0.2, 0.153, 0.2, 0.153, 0.2, 0.153, 0.2, 0.153, 0.2, 0.153, 0.2, 0.153, 0.2, 0.153, 0.2, 0.153, 0.2, 0.153, 0.2, 0.153, 0.2, 0.153, 0.2, 0.153, 0.2, 0.153, 0.2, 0.153, 0.2, 0.153, 0.2, 0.153, 0.2, 0.153, 0.2, 0.153, 0.2, 0.153, 0.2, 0.153, 0.2, 0.153, 0.2, 0.153, 0.2, 0.153, 0.2, 0.153, 0.2, 0.153, 0.2, 0.153, 0.2, 0.153, 0.2, 0.153, 0.2, 0.153, 0.2, 0.153, 0.2, 0.153, 0.2, 0.153, 0.2, 0.153, 0.2, 0.153, 0.2, 0.153, 0.2, 0.153, 0.2, 0.153, 0.2, 0.153, 0.2, 0.153, 0.2, 0.153, 0.2, 0.153, 0.2, 0.153, 0.2, 0.153, 0.2, 0.153, 0.2, 0.153, 0.2, 0.153, 0.2, 0.153, 0.2, 0.153, 0.2, 0.153, 0.2, 0.153, 0.2, 0.153, 0.2, 0.153, 0.2, 0.153, 0.2, 0.153, 0.2, 0.153, 0.2, 0.153, 0.2, 0.153, 0.2, 0.153, 0.2, 0.153, 0.2, 0.153, 0.2, 0.153, 0.2, 0.153, 0.2, 0.153, 0.2, 0.153, 0.2, 0.153, 0.2, 0.153, 0.2, 0.153, 0.2, 0.153, 0.2, 0.153, 0.2, 0.153, 0.2, 0.153, 0.2, 0.153, 0.2, 0.153, 0.2, 0.153, 0.2, 0.153, 0.2, 0.153, 0.2, 0.153, 0.2, 0.153, 0.2, 0.153, 0.2, 0.153, 0.2, 0.153, 0.2, 0.153, 0.2, 0.153, 0.2, 0.153, 0.2, 0.153, 0.2, 0.153, 0.2, 0.153, 0.2, 0.153, 0.2, 0.153, 0.2, 0.153, 0.2, 0.153])
_ca = me_cube_001.color_attributes.new('Col', 'BYTE_COLOR', 'CORNER')
_ca.data.foreach_set('color', [1.0, 1.0, 1.0, 1.0, 1.0, 1.0, 1.0, 1.0, 1.0, 1.0, 1.0, 1.0, 1.0, 1.0, 1.0, 1.0, 1.0, 1.0, 1.0, 1.0, 1.0, 1.0, 1.0, 1.0, 1.0, 1.0, 1.0, 1.0, 1.0, 1.0, 1.0, 1.0, 1.0, 1.0, 1.0, 1.0, 1.0, 1.0, 1.0, 1.0, 1.0, 1.0, 1.0, 1.0, 1.0, 1.0, 1.0, 1.0, 1.0, 1.0, 1.0, 1.0, 1.0, 1.0, 1.0, 1.0, 1.0, 1.0, 1.0, 1.0, 1.0, 1.0, 1.0, 1.0, 1.0, 1.0, 1.0, 1.0, 1.0, 1.0, 1.0, 1.0, 1.0, 1.0, 1.0, 1.0, 1.0, 1.0, 1.0, 1.0, 1.0, 1.0, 1.0, 1.0, 1.0, 1.0, 1.0, 1.0, 1.0, 1.0, 1.0, 1.0, 1.0, 1.0, 1.0, 1.0, 1.0, 1.0, 1.0, 1.0, 1.0, 1.0, 1.0, 1.0, 1.0, 1.0, 1.0, 1.0, 1.0, 1.0, 1.0, 1.0, 1.0, 1.0, 1.0, 1.0, 1.0, 1.0, 1.0, 1.0, 1.0, 1.0, 1.0, 1.0, 1.0, 1.0, 1.0, 1.0, 1.0, 1.0, 1.0, 1.0, 1.0, 1.0, 1.0, 1.0, 1.0, 1.0, 1.0, 1.0, 1.0, 1.0, 1.0, 1.0, 1.0, 1.0, 1.0, 1.0, 1.0, 1.0, 1.0, 1.0, 1.0, 1.0, 1.0, 1.0, 1.0, 1.0, 1.0, 1.0, 1.0, 1.0, 1.0, 1.0, 1.0, 1.0, 1.0, 1.0, 1.0, 1.0, 1.0, 1.0, 1.0, 1.0, 1.0, 1.0, 1.0, 1.0, 1.0, 1.0, 1.0, 1.0, 1.0, 1.0, 1.0, 1.0, 1.0, 1.0, 1.0, 1.0, 1.0, 1.0, 1.0, 1.0, 1.0, 1.0, 1.0, 1.0, 1.0, 1.0, 1.0, 1.0, 1.0, 1.0, 1.0, 1.0, 1.0, 1.0, 1.0, 1.0, 1.0, 1.0, 1.0, 1.0, 1.0, 1.0, 1.0, 1.0, 1.0, 1.0, 1.0, 1.0, 1.0, 1.0, 1.0, 1.0, 1.0, 1.0, 1.0, 1.0, 1.0, 1.0, 1.0, 1.0, 1.0, 1.0, 1.0, 1.0, 1.0, 1.0, 1.0, 1.0, 1.0, 1.0, 1.0, 1.0, 1.0, 1.0, 1.0, 1.0, 1.0, 1.0, 1.0, 1.0, 1.0, 1.0, 1.0, 1.0, 1.0, 1.0, 1.0, 1.0, 1.0, 1.0, 1.0, 1.0, 1.0, 1.0, 1.0, 1.0, 1.0, 1.0, 1.0, 1.0, 1.0, 1.0, 1.0, 1.0, 1.0, 1.0, 1.0, 1.0, 1.0, 1.0, 1.0, 1.0, 1.0, 1.0, 1.0, 1.0, 1.0, 1.0, 1.0, 1.0, 1.0, 1.0, 1.0, 1.0, 1.0, 1.0, 1.0, 1.0, 1.0, 1.0, 1.0, 1.0, 1.0, 1.0, 1.0, 1.0, 1.0, 1.0, 1.0, 1.0, 1.0, 1.0, 1.0, 1.0, 1.0, 1.0, 1.0, 1.0, 1.0, 1.0, 1.0, 1.0, 1.0, 1.0, 1.0, 1.0, 1.0, 1.0, 1.0, 1.0, 1.0, 1.0, 1.0, 1.0, 1.0, 1.0, 1.0, 1.0, 1.0, 1.0, 1.0, 1.0, 1.0, 1.0, 1.0, 1.0, 1.0, 1.0, 1.0, 1.0, 1.0, 1.0, 1.0, 1.0, 1.0, 1.0, 1.0, 1.0, 1.0, 1.0, 1.0, 1.0, 1.0, 1.0, 1.0, 1.0, 1.0, 1.0, 1.0, 1.0, 1.0, 1.0, 1.0, 1.0, 1.0, 1.0, 1.0, 1.0, 1.0, 1.0, 1.0, 1.0, 1.0, 1.0, 1.0, 1.0, 1.0, 1.0, 1.0, 1.0, 1.0, 1.0, 1.0, 1.0, 1.0, 1.0, 1.0, 1.0, 1.0, 1.0, 1.0, 1.0, 1.0, 1.0, 1.0, 1.0, 1.0, 1.0, 1.0, 1.0, 1.0, 1.0, 1.0, 1.0, 1.0, 1.0, 1.0, 1.0, 1.0, 1.0, 1.0, 1.0, 1.0, 1.0, 1.0, 1.0, 1.0, 1.0, 1.0, 1.0, 1.0, 1.0, 1.0, 1.0, 1.0, 1.0, 1.0, 1.0, 1.0, 1.0, 1.0, 1.0, 1.0, 1.0, 1.0, 1.0, 1.0, 1.0, 1.0, 1.0, 1.0, 1.0, 1.0, 1.0, 1.0, 1.0, 1.0, 1.0, 1.0, 1.0, 1.0, 1.0, 1.0, 1.0, 1.0, 1.0, 1.0, 1.0, 1.0, 1.0, 1.0, 1.0, 1.0, 1.0, 1.0, 1.0, 1.0, 1.0, 1.0, 1.0, 1.0, 1.0, 1.0, 1.0, 1.0, 1.0, 1.0, 1.0, 1.0, 1.0, 1.0, 1.0, 1.0, 1.0, 1.0, 1.0, 1.0, 1.0, 1.0, 1.0, 1.0, 1.0, 1.0, 1.0, 1.0, 1.0, 1.0, 1.0, 1.0, 1.0, 1.0, 1.0, 1.0, 1.0, 1.0, 1.0, 1.0, 1.0, 1.0, 1.0, 1.0, 1.0, 1.0, 1.0, 1.0, 1.0, 1.0, 1.0, 1.0, 1.0, 1.0, 1.0, 1.0, 1.0, 1.0, 1.0, 1.0, 1.0, 1.0, 1.0, 1.0, 1.0, 1.0, 1.0, 1.0, 1.0, 1.0, 1.0, 1.0, 1.0, 1.0, 1.0, 1.0, 1.0, 1.0, 1.0, 1.0, 1.0, 1.0, 1.0, 1.0, 1.0, 1.0, 1.0, 1.0, 1.0, 1.0, 1.0, 1.0, 1.0, 1.0, 1.0, 1.0, 1.0, 1.0, 1.0, 1.0, 1.0, 1.0, 1.0, 1.0, 1.0, 1.0, 1.0, 1.0, 1.0, 1.0, 1.0, 1.0, 1.0, 1.0, 1.0, 1.0, 1.0, 1.0, 1.0, 1.0, 1.0, 1.0, 1.0, 1.0, 1.0, 1.0, 1.0, 1.0, 1.0, 1.0, 1.0, 1.0, 1.0, 1.0, 1.0, 1.0, 1.0, 1.0, 1.0, 1.0, 1.0, 1.0, 1.0, 1.0, 1.0, 1.0, 1.0, 1.0, 1.0, 1.0, 1.0, 1.0, 1.0, 1.0, 1.0, 1.0, 1.0, 1.0, 1.0, 1.0, 1.0, 1.0, 1.0, 1.0, 1.0, 1.0, 1.0, 1.0, 1.0, 1.0, 1.0, 1.0, 1.0, 1.0, 1.0, 1.0, 1.0, 1.0, 1.0, 1.0, 1.0, 1.0, 1.0, 1.0, 1.0, 1.0, 1.0, 1.0, 1.0, 1.0, 1.0, 1.0, 1.0, 1.0, 1.0, 1.0, 1.0, 1.0, 1.0, 1.0, 1.0, 1.0, 1.0, 1.0, 1.0, 1.0, 1.0, 1.0, 1.0, 1.0, 1.0, 1.0, 1.0, 1.0, 1.0, 1.0, 1.0, 1.0, 1.0, 1.0, 1.0, 1.0, 1.0, 1.0, 1.0, 1.0, 1.0, 1.0, 1.0, 1.0, 1.0, 1.0, 1.0, 1.0, 1.0, 1.0, 1.0, 1.0, 1.0, 1.0, 1.0, 1.0, 1.0, 1.0, 1.0, 1.0, 1.0, 1.0, 1.0, 1.0, 1.0, 1.0, 1.0, 1.0, 1.0, 1.0, 1.0, 1.0, 1.0, 1.0, 1.0, 1.0, 1.0, 1.0, 1.0, 1.0, 1.0, 1.0, 1.0, 1.0, 1.0, 1.0, 1.0, 1.0, 1.0, 1.0, 1.0, 1.0, 1.0, 1.0, 1.0, 1.0, 1.0, 1.0, 1.0, 1.0, 1.0, 1.0, 1.0, 1.0, 1.0, 1.0, 1.0, 1.0, 1.0, 1.0, 1.0, 1.0, 1.0, 1.0, 1.0, 1.0, 1.0, 1.0, 1.0, 1.0, 1.0, 1.0, 1.0, 1.0, 1.0, 1.0, 1.0, 1.0, 1.0, 1.0, 1.0, 1.0, 1.0, 1.0, 1.0, 1.0, 1.0, 1.0, 1.0, 1.0, 1.0, 1.0, 1.0, 1.0, 1.0, 1.0, 1.0, 1.0, 1.0, 1.0, 1.0, 1.0, 1.0, 1.0, 1.0, 1.0, 1.0, 1.0, 1.0, 1.0, 1.0, 1.0, 1.0, 1.0, 1.0, 1.0, 1.0, 1.0, 1.0, 1.0, 1.0, 1.0, 1.0, 1.0, 1.0, 1.0, 1.0, 1.0, 1.0, 1.0, 1.0, 1.0, 1.0, 1.0, 1.0, 1.0, 1.0, 1.0, 1.0, 1.0, 1.0, 1.0, 1.0, 1.0, 1.0, 1.0, 1.0, 1.0, 1.0, 1.0, 1.0, 1.0, 1.0, 1.0, 1.0, 1.0, 1.0, 1.0, 1.0, 1.0, 1.0, 1.0, 1.0, 1.0, 1.0, 1.0, 1.0, 1.0, 1.0, 1.0, 1.0, 1.0, 1.0, 1.0, 1.0, 1.0, 1.0, 1.0, 1.0, 1.0, 1.0, 1.0, 1.0, 1.0, 1.0, 1.0, 1.0, 1.0, 1.0, 1.0, 1.0, 1.0, 1.0, 1.0, 1.0, 1.0, 1.0, 1.0, 1.0, 1.0, 1.0, 1.0, 1.0, 1.0, 1.0, 1.0, 1.0, 1.0, 1.0, 1.0, 1.0, 1.0, 1.0, 1.0, 1.0, 1.0, 1.0, 1.0, 1.0, 1.0, 1.0, 1.0, 1.0, 1.0, 1.0, 1.0, 1.0, 1.0, 1.0, 1.0, 1.0, 1.0, 1.0, 1.0, 1.0, 1.0, 1.0, 1.0, 1.0, 1.0, 1.0, 1.0, 1.0, 1.0, 1.0, 1.0, 1.0, 1.0, 1.0, 1.0, 1.0, 1.0, 1.0, 1.0, 1.0, 1.0, 1.0, 1.0, 1.0, 1.0, 1.0, 1.0, 1.0, 1.0, 1.0, 1.0, 1.0, 1.0, 1.0, 1.0, 1.0, 1.0, 1.0, 1.0, 1.0, 1.0, 1.0, 1.0, 1.0, 1.0, 1.0, 1.0, 1.0, 1.0, 1.0, 1.0, 1.0, 1.0, 1.0, 1.0, 1.0, 1.0, 1.0, 1.0, 1.0, 1.0, 1.0, 1.0, 1.0, 1.0, 1.0, 1.0, 1.0, 1.0, 1.0, 1.0, 1.0, 1.0, 1.0, 1.0, 1.0, 1.0, 1.0, 1.0, 1.0, 1.0, 1.0, 1.0, 1.0, 1.0, 1.0, 1.0, 1.0, 1.0, 1.0, 1.0, 1.0, 1.0, 1.0, 1.0, 1.0, 1.0, 1.0, 1.0, 1.0, 1.0, 1.0, 1.0, 1.0, 1.0, 1.0, 1.0, 1.0, 1.0, 1.0, 1.0, 1.0, 1.0, 1.0, 1.0, 1.0, 1.0, 1.0, 1.0, 1.0, 1.0, 1.0, 1.0, 1.0, 1.0, 1.0, 1.0, 1.0, 1.0, 1.0, 1.0, 1.0, 1.0, 1.0, 1.0, 1.0, 1.0, 1.0, 1.0, 1.0, 1.0, 1.0, 1.0, 1.0, 1.0, 1.0, 1.0, 1.0, 1.0, 1.0, 1.0, 1.0, 1.0, 1.0, 1.0, 1.0, 1.0, 1.0, 1.0, 1.0, 1.0, 1.0, 1.0, 1.0, 1.0, 1.0, 1.0, 1.0, 1.0, 1.0, 1.0, 1.0, 1.0, 1.0, 1.0, 1.0, 1.0, 1.0, 1.0, 1.0, 1.0, 1.0, 1.0, 1.0, 1.0, 1.0, 1.0, 1.0, 1.0, 1.0, 1.0, 1.0, 1.0, 1.0, 1.0, 1.0, 1.0, 1.0, 1.0, 1.0, 1.0, 1.0, 1.0, 1.0, 1.0, 1.0, 1.0, 1.0, 1.0, 1.0, 1.0, 1.0, 1.0, 1.0, 1.0, 1.0, 1.0, 1.0, 1.0, 1.0, 1.0, 1.0, 1.0, 1.0, 1.0, 1.0, 1.0, 1.0, 1.0, 1.0, 1.0, 1.0, 1.0, 1.0, 1.0, 1.0, 1.0, 1.0, 1.0, 1.0, 1.0, 1.0, 1.0, 1.0, 1.0, 1.0, 1.0, 1.0, 1.0, 1.0, 1.0, 1.0, 1.0, 1.0, 1.0, 1.0, 1.0, 1.0, 1.0, 1.0, 1.0, 1.0, 1.0, 1.0, 1.0, 1.0, 1.0, 1.0, 1.0, 1.0, 1.0, 1.0, 1.0, 1.0, 1.0, 1.0, 1.0, 1.0, 1.0, 1.0, 1.0, 1.0, 1.0, 1.0, 1.0, 1.0, 1.0, 1.0, 1.0, 1.0, 1.0, 1.0, 1.0, 1.0, 1.0, 1.0, 1.0, 1.0, 1.0, 1.0, 1.0, 1.0, 1.0, 1.0, 1.0, 1.0, 1.0, 1.0, 1.0, 1.0, 1.0, 1.0, 1.0, 1.0, 1.0, 1.0, 1.0, 1.0, 1.0, 1.0, 1.0, 1.0, 1.0, 1.0, 1.0, 1.0, 1.0, 1.0, 1.0, 1.0, 1.0, 1.0, 1.0, 1.0, 1.0, 1.0, 1.0, 1.0, 1.0, 1.0, 1.0, 1.0, 1.0, 1.0, 1.0, 1.0, 1.0, 1.0, 1.0, 1.0, 1.0, 1.0, 1.0, 1.0, 1.0, 1.0, 1.0, 1.0, 1.0, 1.0, 1.0, 1.0, 1.0, 1.0, 1.0, 1.0, 1.0, 1.0, 1.0, 1.0, 1.0, 1.0, 1.0, 1.0, 1.0, 1.0, 1.0, 1.0, 1.0, 1.0, 1.0, 1.0, 1.0, 1.0, 1.0, 1.0, 1.0, 1.0, 1.0, 1.0, 1.0, 1.0, 1.0, 1.0, 1.0, 1.0, 1.0, 1.0, 1.0, 1.0, 1.0, 1.0, 1.0, 1.0, 1.0, 1.0, 1.0, 1.0, 1.0, 1.0, 1.0, 1.0, 1.0, 1.0, 1.0, 1.0, 1.0, 1.0, 1.0, 1.0, 1.0, 1.0, 1.0, 1.0, 1.0, 1.0, 1.0, 1.0, 1.0, 1.0, 1.0, 1.0, 1.0, 1.0, 1.0, 1.0, 1.0, 1.0, 1.0, 1.0, 1.0, 1.0, 1.0, 1.0, 1.0, 1.0, 1.0, 1.0, 1.0, 1.0, 1.0, 1.0, 1.0, 1.0, 1.0, 1.0, 1.0, 1.0, 1.0, 1.0, 1.0, 1.0, 1.0, 1.0, 1.0, 1.0, 1.0, 1.0, 1.0, 1.0, 1.0, 1.0, 1.0, 1.0, 1.0, 1.0, 1.0, 1.0, 1.0, 1.0, 1.0, 1.0, 1.0, 1.0, 1.0, 1.0, 1.0, 1.0, 1.0, 1.0, 1.0, 1.0, 1.0, 1.0, 1.0, 1.0, 1.0, 1.0, 1.0, 1.0, 1.0, 1.0, 1.0, 1.0, 1.0, 1.0, 1.0, 1.0, 1.0, 1.0, 1.0, 1.0, 1.0, 1.0, 1.0, 1.0, 1.0, 1.0, 1.0, 1.0, 1.0, 1.0, 1.0, 1.0, 1.0, 1.0, 1.0, 1.0, 1.0, 1.0, 1.0, 1.0, 1.0, 1.0, 1.0, 1.0, 1.0, 1.0, 1.0, 1.0, 1.0, 1.0, 1.0, 1.0, 1.0, 1.0, 1.0, 1.0, 1.0, 1.0, 1.0, 1.0, 1.0, 1.0, 1.0, 1.0, 1.0, 1.0, 1.0, 1.0, 1.0, 1.0, 1.0, 1.0, 1.0, 1.0, 1.0, 1.0, 1.0, 1.0, 1.0, 1.0, 1.0, 1.0, 1.0, 1.0, 1.0, 1.0, 1.0, 1.0, 1.0, 1.0, 1.0, 1.0, 1.0, 1.0, 1.0, 1.0, 1.0, 1.0, 1.0, 1.0, 1.0, 1.0, 1.0, 1.0, 1.0, 1.0, 1.0, 1.0, 1.0, 1.0, 1.0, 1.0, 1.0, 1.0, 1.0, 1.0, 1.0, 1.0, 1.0, 1.0, 1.0, 1.0, 1.0, 1.0, 1.0, 1.0, 1.0, 1.0, 1.0, 1.0, 1.0, 1.0, 1.0, 1.0, 1.0, 1.0, 1.0, 1.0, 1.0, 1.0, 1.0, 1.0, 1.0, 1.0, 1.0, 1.0, 1.0, 1.0, 1.0, 1.0, 1.0, 1.0, 1.0, 1.0, 1.0, 1.0, 1.0, 1.0, 1.0, 1.0, 1.0, 1.0, 1.0, 1.0, 1.0, 1.0, 1.0, 1.0, 1.0, 1.0, 1.0, 1.0, 1.0, 1.0, 1.0, 1.0, 1.0, 1.0, 1.0, 1.0, 1.0, 1.0, 1.0, 1.0, 1.0, 1.0, 1.0, 1.0, 1.0, 1.0, 1.0, 1.0, 1.0, 1.0, 1.0, 1.0, 1.0, 1.0, 1.0, 1.0, 1.0, 1.0, 1.0, 1.0, 1.0, 1.0, 1.0, 1.0, 1.0, 1.0, 1.0, 1.0, 1.0, 1.0, 1.0, 1.0, 1.0, 1.0, 1.0, 1.0, 1.0, 1.0, 1.0, 1.0, 1.0, 1.0, 1.0, 1.0, 1.0, 1.0, 1.0, 1.0, 1.0, 1.0, 1.0, 1.0, 1.0, 1.0, 1.0, 1.0, 1.0, 1.0, 1.0, 1.0, 1.0, 1.0, 1.0, 1.0, 1.0, 1.0, 1.0, 1.0, 1.0, 1.0, 1.0, 1.0, 1.0, 1.0, 1.0, 1.0, 1.0, 1.0, 1.0, 1.0, 1.0, 1.0, 1.0, 1.0, 1.0, 1.0, 1.0, 1.0, 1.0, 1.0, 1.0, 1.0, 1.0, 1.0, 1.0, 1.0, 1.0, 1.0, 1.0, 1.0, 1.0, 1.0, 1.0, 1.0, 1.0, 1.0, 1.0, 1.0, 1.0, 1.0, 1.0, 1.0, 1.0, 1.0, 1.0, 1.0, 1.0, 1.0, 1.0, 1.0, 1.0, 1.0, 1.0, 1.0, 1.0, 1.0, 1.0, 1.0, 1.0, 1.0, 1.0, 1.0, 1.0, 1.0, 1.0, 1.0, 1.0, 1.0, 1.0, 1.0, 1.0, 1.0, 1.0, 1.0, 1.0, 1.0, 1.0, 1.0, 1.0, 1.0, 1.0, 1.0, 1.0, 1.0, 1.0, 1.0, 1.0, 1.0, 1.0, 1.0, 1.0, 1.0, 1.0, 1.0, 1.0, 1.0, 1.0, 1.0, 1.0, 1.0, 1.0, 1.0, 1.0, 1.0, 1.0, 1.0, 1.0, 1.0, 1.0, 1.0, 1.0, 1.0, 1.0, 1.0, 1.0, 1.0, 1.0, 1.0, 1.0, 1.0, 1.0, 1.0, 1.0, 1.0, 1.0, 1.0, 1.0, 1.0, 1.0, 1.0, 1.0, 1.0, 1.0, 1.0, 1.0, 1.0, 1.0, 1.0, 1.0, 1.0, 1.0, 1.0, 1.0, 1.0, 1.0, 1.0, 1.0, 1.0, 1.0, 1.0, 1.0, 1.0, 1.0, 1.0, 1.0, 1.0, 1.0, 1.0, 1.0, 1.0, 1.0, 1.0, 1.0, 1.0, 1.0, 1.0, 1.0, 1.0, 1.0, 1.0, 1.0, 1.0, 1.0, 1.0, 1.0, 1.0, 1.0, 1.0, 1.0, 1.0, 1.0, 1.0, 1.0, 1.0, 1.0, 1.0, 1.0, 1.0, 1.0, 1.0, 1.0, 1.0, 1.0, 1.0, 1.0, 1.0, 1.0, 1.0, 1.0, 1.0, 1.0, 1.0, 1.0, 1.0, 1.0, 1.0, 1.0, 1.0, 1.0, 1.0, 1.0, 1.0, 1.0, 1.0, 1.0, 1.0, 1.0, 1.0, 1.0, 1.0, 1.0, 1.0, 1.0, 1.0, 1.0, 1.0, 1.0, 1.0, 1.0, 1.0, 1.0, 1.0, 1.0, 1.0, 1.0, 1.0, 1.0, 1.0, 1.0, 1.0, 1.0, 1.0, 1.0, 1.0, 1.0, 1.0, 1.0, 1.0, 1.0, 1.0, 1.0, 1.0, 1.0, 1.0, 1.0, 1.0, 1.0, 1.0, 1.0, 1.0, 1.0, 1.0, 1.0, 1.0, 1.0, 1.0, 1.0, 1.0, 1.0, 1.0, 1.0, 1.0, 1.0, 1.0, 1.0, 1.0, 1.0, 1.0, 1.0, 1.0, 1.0, 1.0, 1.0, 1.0, 1.0, 1.0, 1.0, 1.0, 1.0, 1.0, 1.0, 1.0, 1.0, 1.0, 1.0, 1.0, 1.0, 1.0, 1.0, 1.0, 1.0, 1.0, 1.0, 1.0, 1.0, 1.0, 1.0, 1.0, 1.0, 1.0, 1.0, 1.0, 1.0, 1.0, 1.0, 1.0, 1.0, 1.0, 1.0, 1.0, 1.0, 1.0, 1.0, 1.0, 1.0, 1.0, 1.0, 1.0, 1.0, 1.0, 1.0, 1.0, 1.0, 1.0, 1.0, 1.0, 1.0, 1.0, 1.0, 1.0, 1.0, 1.0, 1.0, 1.0, 1.0, 1.0, 1.0, 1.0, 1.0, 1.0, 1.0, 1.0, 1.0, 1.0, 1.0, 1.0, 1.0, 1.0, 1.0, 1.0, 1.0, 1.0, 1.0, 1.0, 1.0, 1.0, 1.0, 1.0, 1.0, 1.0, 1.0, 1.0, 1.0, 1.0, 1.0, 1.0, 1.0, 1.0, 1.0, 1.0, 1.0, 1.0, 1.0, 1.0, 1.0, 1.0, 1.0, 1.0, 1.0, 1.0, 1.0, 1.0, 1.0, 1.0, 1.0, 1.0, 1.0, 1.0, 1.0, 1.0, 1.0, 1.0, 1.0, 1.0, 1.0, 1.0, 1.0, 1.0, 1.0, 1.0, 1.0, 1.0, 1.0, 1.0, 1.0, 1.0, 1.0, 1.0, 1.0, 1.0, 1.0, 1.0, 1.0, 1.0, 1.0, 1.0, 1.0, 1.0, 1.0, 1.0, 1.0, 1.0, 1.0, 1.0, 1.0, 1.0, 1.0, 1.0, 1.0, 1.0, 1.0, 1.0, 1.0, 1.0, 1.0, 1.0, 1.0, 1.0, 1.0, 1.0, 1.0, 1.0, 1.0, 1.0, 1.0, 1.0, 1.0, 1.0, 1.0, 1.0, 1.0, 1.0, 1.0, 1.0, 1.0, 1.0, 1.0, 1.0, 1.0, 1.0, 1.0, 1.0, 1.0, 1.0, 1.0, 1.0, 1.0, 1.0, 1.0, 1.0, 1.0, 1.0, 1.0, 1.0, 1.0, 1.0, 1.0, 1.0, 1.0, 1.0, 1.0, 1.0, 1.0, 1.0, 1.0, 1.0, 1.0, 1.0, 1.0, 1.0, 1.0, 1.0, 1.0, 1.0, 1.0, 1.0, 1.0, 1.0, 1.0, 1.0, 1.0, 1.0, 1.0, 1.0, 1.0, 1.0, 1.0, 1.0, 1.0, 1.0, 1.0, 1.0, 1.0, 1.0, 1.0, 1.0, 1.0, 1.0, 1.0, 1.0, 1.0, 1.0, 1.0, 1.0, 1.0, 1.0, 1.0, 1.0, 1.0, 1.0, 1.0, 1.0, 1.0, 1.0, 1.0, 1.0, 1.0, 1.0, 1.0, 1.0, 1.0, 1.0, 1.0, 1.0, 1.0, 1.0, 1.0, 1.0, 1.0, 1.0, 1.0, 1.0, 1.0, 1.0, 1.0, 1.0, 1.0, 1.0, 1.0, 1.0, 1.0, 1.0, 1.0, 1.0, 1.0, 1.0, 1.0, 1.0, 1.0, 1.0, 1.0, 1.0, 1.0, 1.0, 1.0, 1.0, 1.0, 1.0, 1.0, 1.0, 1.0, 1.0, 1.0, 1.0, 1.0, 1.0, 1.0, 1.0, 1.0, 1.0, 1.0, 1.0, 1.0, 1.0, 1.0, 1.0, 1.0, 1.0, 1.0, 1.0, 1.0, 1.0, 1.0, 1.0, 1.0, 1.0, 1.0, 1.0, 1.0, 1.0, 1.0, 1.0, 1.0, 1.0, 1.0, 1.0, 1.0, 1.0, 1.0, 1.0, 1.0, 1.0, 1.0, 1.0, 1.0, 1.0, 1.0, 1.0, 1.0, 1.0, 1.0, 1.0, 1.0, 1.0, 1.0, 1.0, 1.0, 1.0, 1.0, 1.0, 1.0, 1.0, 1.0, 1.0, 1.0, 1.0, 1.0, 1.0, 1.0, 1.0, 1.0, 1.0, 1.0, 1.0, 1.0, 1.0, 1.0, 1.0, 1.0, 1.0, 1.0, 1.0, 1.0, 1.0, 1.0, 1.0, 1.0, 1.0, 1.0, 1.0, 1.0, 1.0, 1.0, 1.0, 1.0, 1.0, 1.0, 1.0, 1.0, 1.0, 1.0, 1.0, 1.0, 1.0, 1.0, 1.0, 1.0, 1.0, 1.0, 1.0, 1.0, 1.0, 1.0, 1.0, 1.0, 1.0, 1.0, 1.0, 1.0, 1.0, 1.0, 1.0, 1.0, 1.0, 1.0, 1.0, 1.0, 1.0, 1.0, 1.0, 1.0, 1.0, 1.0, 1.0, 1.0, 1.0, 1.0, 1.0, 1.0, 1.0, 1.0, 1.0, 1.0, 1.0, 1.0, 1.0, 1.0, 1.0, 1.0, 1.0, 1.0, 1.0, 1.0, 1.0, 1.0, 1.0, 1.0, 1.0, 1.0, 1.0, 1.0, 1.0, 1.0, 1.0, 1.0, 1.0, 1.0, 1.0, 1.0, 1.0, 1.0, 1.0, 1.0, 1.0, 1.0, 1.0, 1.0, 1.0, 1.0, 1.0, 1.0, 1.0, 1.0, 1.0, 1.0, 1.0, 1.0, 1.0, 1.0, 1.0, 1.0, 1.0, 1.0, 1.0, 1.0, 1.0, 1.0, 1.0, 1.0, 1.0, 1.0, 1.0, 1.0, 1.0, 1.0, 1.0, 1.0, 1.0, 1.0, 1.0, 1.0, 1.0, 1.0, 1.0, 1.0, 1.0, 1.0, 1.0, 1.0, 1.0, 1.0, 1.0, 1.0, 1.0, 1.0, 1.0, 1.0, 1.0, 1.0, 1.0, 1.0, 1.0, 1.0, 1.0, 1.0, 1.0, 1.0, 1.0, 1.0, 1.0, 1.0, 1.0, 1.0, 1.0, 1.0, 1.0, 1.0, 1.0, 1.0, 1.0, 1.0, 1.0, 1.0, 1.0, 1.0, 1.0, 1.0, 1.0, 1.0, 1.0, 1.0, 1.0, 1.0, 1.0, 1.0, 1.0, 1.0, 1.0, 1.0, 1.0, 1.0, 1.0, 1.0, 1.0, 1.0, 1.0, 1.0, 1.0, 1.0, 1.0, 1.0, 1.0, 1.0, 1.0, 1.0, 1.0, 1.0, 1.0, 1.0, 1.0, 1.0, 1.0, 1.0, 1.0, 1.0, 1.0, 1.0, 1.0, 1.0, 1.0, 1.0, 1.0, 1.0, 1.0, 1.0, 1.0, 1.0, 1.0, 1.0, 1.0, 1.0, 1.0, 1.0, 1.0, 1.0, 1.0, 1.0, 1.0, 1.0, 1.0, 1.0, 1.0, 1.0, 1.0, 1.0, 1.0, 1.0, 1.0, 1.0, 1.0, 1.0, 1.0, 1.0, 1.0, 1.0, 1.0, 1.0, 1.0, 1.0, 1.0, 1.0, 1.0, 1.0, 1.0, 1.0, 1.0, 1.0, 1.0, 1.0, 1.0, 1.0, 1.0, 1.0, 1.0, 1.0, 1.0, 1.0, 1.0, 1.0, 1.0, 1.0, 1.0, 1.0, 1.0, 1.0, 1.0, 1.0, 1.0, 1.0, 1.0, 1.0, 1.0, 1.0, 1.0, 1.0, 1.0, 1.0, 1.0, 1.0, 1.0, 1.0, 1.0, 1.0, 1.0, 1.0, 1.0, 1.0, 1.0, 1.0, 1.0, 1.0, 1.0, 1.0, 1.0, 1.0, 1.0, 1.0, 1.0, 1.0, 1.0, 1.0, 1.0, 1.0, 1.0, 1.0, 1.0, 1.0, 1.0, 1.0, 1.0, 1.0, 1.0, 1.0, 1.0, 1.0, 1.0, 1.0, 1.0, 1.0, 1.0, 1.0, 1.0, 1.0, 1.0, 1.0, 1.0, 1.0, 1.0, 1.0, 1.0, 1.0, 1.0, 1.0, 1.0, 1.0, 1.0, 1.0, 1.0, 1.0, 1.0, 1.0, 1.0, 1.0, 1.0, 1.0, 1.0, 1.0, 1.0, 1.0, 1.0, 1.0, 1.0, 1.0, 1.0, 1.0, 1.0, 1.0, 1.0, 1.0, 1.0, 1.0, 1.0, 1.0, 1.0, 1.0, 1.0, 1.0, 1.0, 1.0, 1.0, 1.0, 1.0, 1.0, 1.0, 1.0, 1.0, 1.0, 1.0, 1.0, 1.0, 1.0, 1.0, 1.0, 1.0, 1.0, 1.0, 1.0, 1.0, 1.0, 1.0, 1.0, 1.0, 1.0, 1.0, 1.0, 1.0, 1.0, 1.0, 1.0, 1.0, 1.0, 1.0, 1.0, 1.0, 1.0, 1.0, 1.0, 1.0, 1.0, 1.0, 1.0, 1.0, 1.0, 1.0, 1.0, 1.0, 1.0, 1.0, 1.0, 1.0, 1.0, 1.0, 1.0, 1.0, 1.0, 1.0, 1.0, 1.0, 1.0, 1.0, 1.0, 1.0, 1.0, 1.0, 1.0, 1.0, 1.0, 1.0, 1.0, 1.0, 1.0, 1.0, 1.0, 1.0, 1.0, 1.0, 1.0, 1.0, 1.0, 1.0, 1.0, 1.0, 1.0, 1.0, 1.0, 1.0, 1.0, 1.0, 1.0, 1.0, 1.0, 1.0, 1.0, 1.0, 1.0, 1.0, 1.0, 1.0, 1.0, 1.0, 1.0, 1.0, 1.0, 1.0, 1.0, 1.0, 1.0, 1.0, 1.0, 1.0, 1.0, 1.0, 1.0, 1.0, 1.0, 1.0, 1.0, 1.0, 1.0, 1.0, 1.0, 1.0, 1.0, 1.0, 1.0, 1.0, 1.0, 1.0, 1.0, 1.0, 1.0, 1.0, 1.0, 1.0, 1.0, 1.0, 1.0, 1.0, 1.0, 1.0, 1.0, 1.0, 1.0, 1.0, 1.0, 1.0, 1.0, 1.0, 1.0, 1.0, 1.0, 1.0, 1.0, 1.0, 1.0, 1.0, 1.0, 1.0, 1.0, 1.0, 1.0, 1.0, 1.0, 1.0, 1.0, 1.0, 1.0, 1.0, 1.0, 1.0, 1.0, 1.0, 1.0, 1.0, 1.0, 1.0, 1.0, 1.0, 1.0, 1.0, 1.0, 1.0, 1.0, 1.0, 1.0, 1.0, 1.0, 1.0, 1.0, 1.0, 1.0, 1.0, 1.0, 1.0, 1.0, 1.0, 1.0, 1.0, 1.0, 1.0, 1.0, 1.0, 1.0, 1.0, 1.0, 1.0, 1.0, 1.0, 1.0, 1.0, 1.0, 1.0, 1.0, 1.0, 1.0, 1.0, 1.0, 1.0, 1.0, 1.0, 1.0, 1.0, 1.0, 1.0, 1.0, 1.0, 1.0, 1.0, 1.0, 1.0, 1.0, 1.0, 1.0, 1.0, 1.0, 1.0, 1.0, 1.0, 1.0, 1.0, 1.0, 1.0, 1.0, 1.0, 1.0, 1.0, 1.0, 1.0, 1.0, 1.0, 1.0, 1.0, 1.0, 1.0, 1.0, 1.0, 1.0, 1.0, 1.0, 1.0, 1.0, 1.0, 1.0, 1.0, 1.0, 1.0, 1.0, 1.0, 1.0, 1.0, 1.0, 1.0, 1.0, 1.0, 1.0, 1.0, 1.0, 1.0, 1.0, 1.0, 1.0, 1.0, 1.0, 1.0, 1.0, 1.0, 1.0, 1.0, 1.0, 1.0, 1.0, 1.0, 1.0, 1.0, 1.0, 1.0, 1.0, 1.0, 1.0, 1.0, 1.0, 1.0, 1.0, 1.0, 1.0, 1.0, 1.0, 1.0, 1.0, 1.0, 1.0, 1.0, 1.0, 1.0, 1.0, 1.0, 1.0, 1.0, 1.0, 1.0, 1.0, 1.0, 1.0, 1.0, 1.0, 1.0, 1.0, 1.0, 1.0, 1.0, 1.0, 1.0, 1.0, 1.0, 1.0, 1.0, 1.0, 1.0, 1.0, 1.0, 1.0, 1.0, 1.0, 1.0, 1.0, 1.0, 1.0, 1.0, 1.0, 1.0, 1.0, 1.0, 1.0, 1.0, 1.0, 1.0, 1.0, 1.0, 1.0, 1.0, 1.0, 1.0, 1.0, 1.0, 1.0, 1.0, 1.0, 1.0, 1.0, 1.0, 1.0, 1.0, 1.0, 1.0, 1.0, 1.0, 1.0, 1.0, 1.0, 1.0, 1.0, 1.0, 1.0, 1.0, 1.0, 1.0, 1.0, 1.0, 1.0, 1.0, 1.0, 1.0, 1.0, 1.0, 1.0, 1.0, 1.0, 1.0, 1.0, 1.0, 1.0, 1.0, 1.0, 1.0, 1.0, 1.0, 1.0, 1.0, 1.0, 1.0, 1.0, 1.0, 1.0, 1.0, 1.0, 1.0, 1.0, 1.0, 1.0, 1.0, 1.0, 1.0, 1.0, 1.0, 1.0, 1.0, 1.0, 1.0, 1.0, 1.0, 1.0, 1.0, 1.0, 1.0, 1.0, 1.0, 1.0, 1.0, 1.0, 1.0, 1.0, 1.0, 1.0, 1.0, 1.0, 1.0, 1.0, 1.0, 1.0, 1.0, 1.0, 1.0, 1.0, 1.0, 1.0, 1.0, 1.0, 1.0, 1.0, 1.0, 1.0, 1.0, 1.0, 1.0, 1.0, 1.0, 1.0, 1.0, 1.0, 1.0, 1.0, 1.0, 1.0, 1.0, 1.0, 1.0, 1.0, 1.0, 1.0, 1.0, 1.0, 1.0, 1.0, 1.0, 1.0, 1.0, 1.0, 1.0, 1.0, 1.0, 1.0, 1.0, 1.0, 1.0, 1.0, 1.0, 1.0, 1.0, 1.0, 1.0, 1.0, 1.0, 1.0, 1.0, 1.0, 1.0, 1.0, 1.0, 1.0, 1.0, 1.0, 1.0, 1.0, 1.0, 1.0, 1.0, 1.0, 1.0, 1.0, 1.0, 1.0, 1.0, 1.0, 1.0, 1.0, 1.0, 1.0, 1.0, 1.0, 1.0, 1.0, 1.0, 1.0, 1.0, 1.0, 1.0, 1.0, 1.0, 1.0, 1.0, 1.0, 1.0, 1.0, 1.0, 1.0, 1.0, 1.0, 1.0, 1.0, 1.0, 1.0, 1.0, 1.0, 1.0, 1.0, 1.0, 1.0, 1.0, 1.0, 1.0, 1.0, 1.0, 1.0, 1.0, 1.0, 1.0, 1.0, 1.0, 1.0, 1.0, 1.0, 1.0, 1.0, 1.0, 1.0, 1.0, 1.0, 1.0, 1.0, 1.0, 1.0, 1.0, 1.0, 1.0, 1.0, 1.0, 1.0, 1.0, 1.0, 1.0, 1.0, 1.0, 1.0, 1.0, 1.0, 1.0, 1.0, 1.0, 1.0, 1.0, 1.0, 1.0, 1.0, 1.0, 1.0, 1.0, 1.0, 1.0, 1.0, 1.0, 1.0, 1.0, 1.0, 1.0, 1.0, 1.0, 1.0, 1.0, 1.0, 1.0, 1.0, 1.0, 1.0, 1.0, 1.0, 1.0, 1.0, 1.0, 1.0, 1.0, 1.0, 1.0, 1.0, 1.0, 1.0, 1.0, 1.0, 1.0, 1.0, 1.0, 1.0, 1.0, 1.0, 1.0, 1.0, 1.0, 1.0, 1.0, 1.0, 1.0, 1.0, 1.0, 1.0, 1.0, 1.0, 1.0, 1.0, 1.0, 1.0, 1.0, 1.0, 1.0, 1.0, 1.0, 1.0, 1.0, 1.0, 1.0, 1.0, 1.0, 1.0, 1.0, 1.0, 1.0, 1.0, 1.0, 1.0, 1.0, 1.0, 1.0, 1.0, 1.0, 1.0, 1.0, 1.0, 1.0, 1.0, 1.0, 1.0, 1.0, 1.0, 1.0, 1.0, 1.0, 1.0, 1.0, 1.0, 1.0, 1.0, 1.0, 1.0, 1.0, 1.0, 1.0, 1.0, 1.0, 1.0, 1.0, 1.0, 1.0, 1.0, 1.0, 1.0, 1.0, 1.0, 1.0, 1.0, 1.0, 1.0, 1.0, 1.0, 1.0, 1.0, 1.0, 1.0, 1.0, 1.0, 1.0, 1.0, 1.0, 1.0, 1.0, 1.0, 1.0, 1.0, 1.0, 1.0, 1.0, 1.0, 1.0, 1.0, 1.0, 1.0, 1.0, 1.0, 1.0, 1.0, 1.0, 1.0, 1.0, 1.0, 1.0, 1.0, 1.0, 1.0, 1.0, 1.0, 1.0, 1.0, 1.0, 1.0, 1.0, 1.0, 1.0, 1.0, 1.0, 1.0, 1.0, 1.0, 1.0, 1.0, 1.0, 1.0, 1.0, 1.0, 1.0, 1.0, 1.0, 1.0, 1.0, 1.0, 1.0, 1.0, 1.0, 1.0, 1.0, 1.0, 1.0, 1.0, 1.0, 1.0, 1.0, 1.0, 1.0, 1.0, 1.0, 1.0, 1.0, 1.0, 1.0, 1.0, 1.0, 1.0, 1.0, 1.0, 1.0, 1.0, 1.0, 1.0, 1.0, 1.0, 1.0, 1.0, 1.0, 1.0, 1.0, 1.0, 1.0, 1.0, 1.0, 1.0, 1.0, 1.0, 1.0, 1.0, 1.0, 1.0, 1.0, 1.0, 1.0, 1.0, 1.0, 1.0, 1.0, 1.0, 1.0, 1.0, 1.0, 1.0, 1.0, 1.0, 1.0, 1.0, 1.0, 1.0, 1.0, 1.0, 1.0, 1.0, 1.0, 1.0, 1.0, 1.0, 1.0, 1.0, 1.0, 1.0, 1.0, 1.0, 1.0, 1.0, 1.0, 1.0, 1.0, 1.0, 1.0, 1.0, 1.0, 1.0, 1.0, 1.0, 1.0, 1.0, 1.0, 1.0, 1.0, 1.0, 1.0, 1.0, 1.0, 1.0, 1.0, 1.0, 1.0, 1.0, 1.0, 1.0, 1.0, 1.0, 1.0, 1.0, 1.0, 1.0, 1.0, 1.0, 1.0, 1.0, 1.0, 1.0, 1.0, 1.0, 1.0, 1.0, 1.0, 1.0, 1.0, 1.0, 1.0, 1.0, 1.0, 1.0, 1.0, 1.0, 1.0, 1.0, 1.0, 1.0, 1.0, 1.0, 1.0, 1.0, 1.0, 1.0, 1.0, 1.0, 1.0, 1.0, 1.0, 1.0, 1.0, 1.0, 1.0, 1.0, 1.0, 1.0, 1.0, 1.0, 1.0, 1.0, 1.0, 1.0, 1.0, 1.0, 1.0, 1.0, 1.0, 1.0, 1.0, 1.0, 1.0, 1.0, 1.0, 1.0, 1.0, 1.0, 1.0, 1.0, 1.0, 1.0, 1.0, 1.0, 1.0, 1.0, 1.0, 1.0, 1.0, 1.0, 1.0, 1.0, 1.0, 1.0, 1.0, 1.0, 1.0, 1.0, 1.0, 1.0, 1.0, 1.0, 1.0, 1.0, 1.0, 1.0, 1.0, 1.0, 1.0, 1.0, 1.0, 1.0, 1.0, 1.0, 1.0, 1.0, 1.0, 1.0, 1.0, 1.0, 1.0, 1.0, 1.0, 1.0, 1.0, 1.0, 1.0, 1.0, 1.0, 1.0, 1.0, 1.0, 1.0, 1.0, 1.0, 1.0, 1.0, 1.0, 1.0, 1.0, 1.0, 1.0, 1.0, 1.0, 1.0, 1.0, 1.0, 1.0, 1.0, 1.0, 1.0, 1.0, 1.0, 1.0, 1.0, 1.0, 1.0, 1.0, 1.0, 1.0, 1.0, 1.0, 1.0, 1.0, 1.0, 1.0, 1.0, 1.0, 1.0, 1.0, 1.0, 1.0, 1.0, 1.0, 1.0, 1.0, 1.0, 1.0, 1.0, 1.0, 1.0, 1.0, 1.0, 1.0, 1.0, 1.0, 1.0, 1.0, 1.0, 1.0, 1.0, 1.0, 1.0, 1.0, 1.0, 1.0, 1.0, 1.0, 1.0, 1.0, 1.0, 1.0, 1.0, 1.0, 1.0, 1.0, 1.0, 1.0, 1.0, 1.0, 1.0, 1.0, 1.0, 1.0, 1.0, 1.0, 1.0, 1.0, 1.0, 1.0, 1.0, 1.0, 1.0, 1.0, 1.0, 1.0, 1.0, 1.0, 1.0, 1.0, 1.0, 1.0, 1.0, 1.0, 1.0, 1.0, 1.0, 1.0, 1.0, 1.0, 1.0, 1.0, 1.0, 1.0, 1.0, 1.0, 1.0, 1.0, 1.0, 1.0, 1.0, 1.0, 1.0, 1.0, 1.0, 1.0, 1.0, 1.0, 1.0, 1.0, 1.0, 1.0, 1.0, 1.0, 1.0, 1.0, 1.0, 1.0, 1.0, 1.0, 1.0, 1.0, 1.0, 1.0, 1.0, 1.0, 1.0, 1.0, 1.0, 1.0, 1.0, 1.0, 1.0, 1.0, 1.0, 1.0, 1.0, 1.0, 1.0, 1.0, 1.0, 1.0, 1.0, 1.0, 1.0, 1.0, 1.0, 1.0, 1.0, 1.0, 1.0, 1.0, 1.0, 1.0, 1.0, 1.0, 1.0, 1.0, 1.0, 1.0, 1.0, 1.0, 1.0, 1.0, 1.0, 1.0, 1.0, 1.0, 1.0, 1.0, 1.0, 1.0, 1.0, 1.0, 1.0, 1.0, 1.0, 1.0, 1.0, 1.0, 1.0, 1.0, 1.0, 1.0, 1.0, 1.0, 1.0, 1.0, 1.0, 1.0, 1.0, 1.0, 1.0, 1.0, 1.0, 1.0, 1.0, 1.0, 1.0, 1.0, 1.0, 1.0, 1.0, 1.0, 1.0, 1.0, 1.0, 1.0, 1.0, 1.0, 1.0, 1.0, 1.0, 1.0, 1.0, 1.0, 1.0, 1.0, 1.0, 1.0, 1.0, 1.0, 1.0, 1.0, 1.0, 1.0, 1.0, 1.0, 1.0, 1.0, 1.0, 1.0, 1.0, 1.0, 1.0, 1.0, 1.0, 1.0, 1.0, 1.0, 1.0, 1.0, 1.0, 1.0, 1.0, 1.0, 1.0, 1.0, 1.0, 1.0, 1.0, 1.0, 1.0, 1.0, 1.0, 1.0, 1.0, 1.0, 1.0, 1.0, 1.0, 1.0, 1.0, 1.0, 1.0, 1.0, 1.0, 1.0, 1.0, 1.0, 1.0, 1.0, 1.0, 1.0, 1.0, 1.0, 1.0, 1.0, 1.0, 1.0, 1.0, 1.0, 1.0, 1.0, 1.0, 1.0, 1.0, 1.0, 1.0, 1.0, 1.0, 1.0, 1.0, 1.0, 1.0, 1.0, 1.0, 1.0, 1.0, 1.0, 1.0, 1.0, 1.0, 1.0, 1.0, 1.0, 1.0, 1.0, 1.0, 1.0, 1.0, 1.0, 1.0, 1.0, 1.0, 1.0, 1.0, 1.0, 1.0, 1.0, 1.0, 1.0, 1.0, 1.0, 1.0, 1.0, 1.0, 1.0, 1.0, 1.0, 1.0, 1.0, 1.0, 1.0, 1.0, 1.0, 1.0, 1.0, 1.0, 1.0, 1.0, 1.0, 1.0, 1.0, 1.0, 1.0, 1.0, 1.0, 1.0, 1.0, 1.0, 1.0, 1.0, 1.0, 1.0, 1.0, 1.0, 1.0, 1.0, 1.0, 1.0, 1.0, 1.0, 1.0, 1.0, 1.0, 1.0, 1.0, 1.0, 1.0, 1.0, 1.0, 1.0, 1.0, 1.0, 1.0, 1.0, 1.0, 1.0, 1.0, 1.0, 1.0, 1.0, 1.0, 1.0, 1.0, 1.0, 1.0, 1.0, 1.0, 1.0, 1.0, 1.0, 1.0, 1.0, 1.0, 1.0, 1.0, 1.0, 1.0, 1.0, 1.0, 1.0, 1.0, 1.0, 1.0, 1.0, 1.0, 1.0, 1.0, 1.0, 1.0, 1.0, 1.0, 1.0, 1.0, 1.0, 1.0, 1.0, 1.0, 1.0, 1.0, 1.0, 1.0, 1.0, 1.0, 1.0, 1.0, 1.0, 1.0, 1.0, 1.0, 1.0, 1.0, 1.0, 1.0, 1.0, 1.0, 1.0, 1.0, 1.0, 1.0, 1.0, 1.0, 1.0, 1.0, 1.0, 1.0, 1.0, 1.0, 1.0, 1.0, 1.0, 1.0, 1.0, 1.0, 1.0, 1.0, 1.0, 1.0, 1.0, 1.0, 1.0, 1.0, 1.0, 1.0, 1.0, 1.0, 1.0, 1.0, 1.0, 1.0, 1.0, 1.0, 1.0, 1.0, 1.0, 1.0, 1.0, 1.0, 1.0, 1.0, 1.0, 1.0, 1.0, 1.0, 1.0, 1.0, 1.0, 1.0, 1.0, 1.0, 1.0, 1.0, 1.0, 1.0, 1.0, 1.0, 1.0, 1.0, 1.0, 1.0, 1.0, 1.0, 1.0, 1.0, 1.0, 1.0, 1.0, 1.0, 1.0, 1.0, 1.0, 1.0, 1.0, 1.0, 1.0, 1.0, 1.0, 1.0, 1.0, 1.0, 1.0, 1.0, 1.0, 1.0, 1.0, 1.0, 1.0, 1.0, 1.0, 1.0, 1.0, 1.0, 1.0, 1.0, 1.0, 1.0, 1.0, 1.0, 1.0, 1.0, 1.0, 1.0, 1.0, 1.0, 1.0, 1.0, 1.0, 1.0, 1.0, 1.0, 1.0, 1.0, 1.0, 1.0, 1.0, 1.0, 1.0, 1.0, 1.0, 1.0, 1.0, 1.0, 1.0, 1.0, 1.0, 1.0, 1.0, 1.0, 1.0, 1.0, 1.0, 1.0, 1.0, 1.0, 1.0, 1.0, 1.0, 1.0, 1.0, 1.0, 1.0, 1.0, 1.0, 1.0, 1.0, 1.0, 1.0, 1.0, 1.0, 1.0, 1.0, 1.0, 1.0, 1.0, 1.0, 1.0, 1.0, 1.0, 1.0, 1.0, 1.0, 1.0, 1.0, 1.0, 1.0, 1.0, 1.0, 1.0, 1.0, 1.0, 1.0, 1.0, 1.0, 1.0, 1.0, 1.0, 1.0, 1.0, 1.0, 1.0, 1.0, 1.0, 1.0, 1.0, 1.0, 1.0, 1.0, 1.0, 1.0, 1.0, 1.0, 1.0, 1.0, 1.0, 1.0, 1.0, 1.0, 1.0, 1.0, 1.0, 1.0, 1.0, 1.0, 1.0, 1.0, 1.0, 1.0, 1.0, 1.0, 1.0, 1.0, 1.0, 1.0, 1.0, 1.0, 1.0, 1.0, 1.0, 1.0, 1.0, 1.0, 1.0, 1.0, 1.0, 1.0, 1.0, 1.0, 1.0, 1.0, 1.0, 1.0, 1.0, 1.0, 1.0, 1.0, 1.0, 1.0, 1.0, 1.0, 1.0, 1.0, 1.0, 1.0, 1.0, 1.0, 1.0, 1.0, 1.0, 1.0, 1.0, 1.0, 1.0, 1.0, 1.0, 1.0, 1.0, 1.0, 1.0, 1.0, 1.0, 1.0, 1.0, 1.0, 1.0, 1.0, 1.0, 1.0, 1.0, 1.0, 1.0, 1.0, 1.0, 1.0, 1.0, 1.0, 1.0, 1.0, 1.0, 1.0, 1.0, 1.0, 1.0, 1.0, 1.0, 1.0, 1.0, 1.0, 1.0, 1.0, 1.0, 1.0, 1.0, 1.0, 1.0, 1.0, 1.0, 1.0, 1.0, 1.0, 1.0, 1.0, 1.0, 1.0, 1.0, 1.0, 1.0, 1.0, 1.0, 1.0, 1.0, 1.0, 1.0, 1.0, 1.0, 1.0, 1.0, 1.0, 1.0, 1.0, 1.0, 1.0, 1.0, 1.0, 1.0, 1.0, 1.0, 1.0, 1.0, 1.0, 1.0, 1.0, 1.0, 1.0, 1.0, 1.0, 1.0, 1.0, 1.0, 1.0, 1.0, 1.0, 1.0, 1.0, 1.0, 1.0, 1.0, 1.0, 1.0, 1.0, 1.0, 1.0, 1.0, 1.0, 1.0, 1.0, 1.0, 1.0, 1.0, 1.0, 1.0, 1.0, 1.0, 1.0, 1.0, 1.0, 1.0, 1.0, 1.0, 1.0, 1.0, 1.0, 1.0, 1.0, 1.0, 1.0, 1.0, 1.0, 1.0, 1.0, 1.0, 1.0, 1.0, 1.0, 1.0, 1.0, 1.0, 1.0, 1.0, 1.0, 1.0, 1.0, 1.0, 1.0, 1.0, 1.0, 1.0, 1.0, 1.0, 1.0, 1.0, 1.0, 1.0, 1.0, 1.0, 1.0, 1.0, 1.0, 1.0, 1.0, 1.0, 1.0, 1.0, 1.0, 1.0, 1.0, 1.0, 1.0, 1.0, 1.0, 1.0, 1.0, 1.0, 1.0, 1.0, 1.0, 1.0, 1.0, 1.0, 1.0, 1.0, 1.0, 1.0, 1.0, 1.0, 1.0, 1.0, 1.0, 1.0, 1.0, 1.0, 1.0, 1.0, 1.0, 1.0, 1.0, 1.0, 1.0, 1.0, 1.0, 1.0, 1.0, 1.0, 1.0, 1.0, 1.0, 1.0, 1.0, 1.0, 1.0, 1.0, 1.0, 1.0, 1.0, 1.0, 1.0, 1.0, 1.0, 1.0, 1.0, 1.0, 1.0, 1.0, 1.0, 1.0, 1.0, 1.0, 1.0, 1.0, 1.0, 1.0, 1.0, 1.0, 1.0, 1.0, 1.0, 1.0, 1.0, 1.0, 1.0, 1.0, 1.0, 1.0, 1.0, 1.0, 1.0, 1.0, 1.0, 1.0, 1.0, 1.0, 1.0, 1.0, 1.0, 1.0, 1.0, 1.0, 1.0, 1.0, 1.0, 1.0, 1.0, 1.0, 1.0, 1.0, 1.0, 1.0, 1.0, 1.0, 1.0, 1.0, 1.0, 1.0, 1.0, 1.0, 1.0, 1.0, 1.0, 1.0, 1.0, 1.0, 1.0, 1.0, 1.0, 1.0, 1.0, 1.0, 1.0, 1.0, 1.0, 1.0, 1.0, 1.0, 1.0, 1.0, 1.0, 1.0, 1.0, 1.0, 1.0, 1.0, 1.0, 1.0, 1.0, 1.0, 1.0, 1.0, 1.0, 1.0, 1.0, 1.0, 1.0, 1.0, 1.0, 1.0, 1.0, 1.0, 1.0, 1.0, 1.0, 1.0, 1.0, 1.0, 1.0, 1.0, 1.0, 1.0, 1.0, 1.0, 1.0, 1.0, 1.0, 1.0, 1.0, 1.0, 1.0, 1.0, 1.0, 1.0, 1.0, 1.0, 1.0, 1.0, 1.0, 1.0, 1.0, 1.0, 1.0, 1.0, 1.0, 1.0, 1.0, 1.0, 1.0, 1.0, 1.0, 1.0, 1.0, 1.0, 1.0, 1.0, 1.0, 1.0, 1.0, 1.0, 1.0, 1.0, 1.0, 1.0, 1.0, 1.0, 1.0, 1.0, 1.0, 1.0, 1.0, 1.0, 1.0, 1.0, 1.0, 1.0, 1.0, 1.0, 1.0, 1.0, 1.0, 1.0, 1.0, 1.0, 1.0, 1.0, 1.0, 1.0, 1.0, 1.0, 1.0, 1.0, 1.0, 1.0, 1.0, 1.0, 1.0, 1.0, 1.0, 1.0, 1.0, 1.0, 1.0, 1.0, 1.0, 1.0, 1.0, 1.0, 1.0, 1.0, 1.0, 1.0, 1.0, 1.0, 1.0, 1.0, 1.0, 1.0, 1.0, 1.0, 1.0, 1.0, 1.0, 1.0, 1.0, 1.0, 1.0, 1.0, 1.0, 1.0, 1.0, 1.0, 1.0, 1.0, 1.0, 1.0, 1.0, 1.0, 1.0, 1.0, 1.0, 1.0, 1.0, 1.0, 1.0, 1.0, 1.0, 1.0, 1.0, 1.0, 1.0, 1.0, 1.0, 1.0, 1.0, 1.0, 1.0, 1.0, 1.0, 1.0, 1.0, 1.0, 1.0, 1.0, 1.0, 1.0, 1.0, 1.0, 1.0, 1.0, 1.0])
me_cube_001.materials.append(mat_material)
me_cube_001.use_remesh_preserve_volume = False
me_cube_001.use_remesh_preserve_attributes = False
me_cube_001.use_mirror_vertex_groups = False
me_cube_001.update()
arm_armature = bpy.data.armatures.new('Armature')  # bones are not reproduced

# ---- objects
ob_armature = bpy.data.objects.new('Armature', arm_armature)
ob_cube_002 = bpy.data.objects.new('Cube.002', me_cube_001)
ob_lamp = bpy.data.objects.new('Lamp', light_lamp)
ob_camera = bpy.data.objects.new('Camera', cam_camera)

# ---- transforms, parenting, visibility, modifiers, constraints
ob_armature.location = (0.0, 0.0, 16.0)
ob_armature.hide_viewport = True
ob_armature.show_in_front = True
ob_armature.lineart.crease_threshold = 0.0
ob_cube_002.location = (0.01858, -0.3596, 0.7559)
ob_cube_002.scale = (-1.0, 1.0, 1.0)
ob_cube_002.lineart.crease_threshold = 0.0
_vg = ob_cube_002.vertex_groups.new(name='Bone.002_R.002')
for _i, _w in zip([1, 5, 14, 15, 16, 17, 18, 19, 20, 21, 22, 23, 24, 25, 26, 27, 28, 29, 30, 31, 32, 33, 34, 35, 36, 37, 134, 166, 174, 180], [0.102, 0.08888, 1.0, 0.9992, 0.8624, 0.9983, 0.9985, 0.9731, 1.0, 1.0, 0.82, 1.0, 1.0, 1.0, 0.3433, 0.3156, 0.6015, 0.2646, 0.5039, 0.3804, 0.305, 0.1681, 0.09918, 0.1275, 0.173, 0.1457, 2.265e-06, 6.044e-05, 1.788e-07, 1.013e-06]): _vg.add([_i], _w, 'REPLACE')
_vg = ob_cube_002.vertex_groups.new(name='Bone.002_R.001')
for _i, _w in zip([26, 27, 28, 29, 32, 33, 34, 35, 38, 39, 40, 41, 42, 43, 44, 45, 46, 48, 180, 181, 186, 194], [0.7562, 0.8987, 0.4182, 0.7978, 0.702, 0.9103, 0.4057, 0.8528, 0.9104, 0.9104, 0.7413, 0.9037, 0.9104, 0.09292, 0.9043, 0.904, 0.9093, 0.3891, 0.01224, 0.005669, 0.8026, 0.5293]): _vg.add([_i], _w, 'REPLACE')
_vg = ob_cube_002.vertex_groups.new(name='Bone.002_R.003')
for _i, _w in zip([0, 1, 2, 3, 4, 5, 6, 7, 8, 9, 10, 11, 12, 13, 14, 16, 17, 18, 19, 24, 25, 150, 162, 165], [0.9104, 0.4189, 0.9104, 0.91, 0.9074, 0.6461, 0.9023, 0.9102, 0.9104, 0.9104, 0.8248, 0.9104, 0.9104, 0.9104, 0.2478, 0.2456, 0.0038, 0.8476, 0.9104, 0.02743, 0.7669, 0.02663, 0.001828, 7.695e-05]): _vg.add([_i], _w, 'REPLACE')
_vg = ob_cube_002.vertex_groups.new(name='Bone.002_L.003')
for _i, _w in zip([146, 147, 148, 149, 150, 151, 152, 153, 154, 155, 156, 157, 158, 159, 160, 161, 162, 163, 164, 165, 166, 167, 168, 169, 170, 171], [0.9104, 0.9095, 0.9104, 0.9104, 0.9101, 0.9104, 0.9103, 0.9104, 0.9103, 0.9104, 0.8848, 0.9104, 0.9104, 0.9104, 0.9101, 0.3419, 0.5513, 0.8608, 0.9104, 0.9104, 0.8268, 2.071e-05, 0.0002865, 0.1146, 0.4596, 0.9104]): _vg.add([_i], _w, 'REPLACE')
_vg = ob_cube_002.vertex_groups.new(name='Bone.002_L.002')
for _i, _w in zip([151, 152, 153, 156, 157, 160, 161, 162, 163, 164, 165, 166, 167, 168, 169, 170, 171, 172, 176, 177, 182, 183], [0.9104, 0.1637, 0.8834, 0.1835, 0.8857, 0.8947, 0.3671, 0.7939, 0.327, 0.889, 0.9104, 0.9103, 0.9103, 0.4319, 0.9056, 0.9098, 0.9104, 0.07168, 0.8084, 0.7939, 0.1897, 0.1714]): _vg.add([_i], _w, 'REPLACE')
_vg = ob_cube_002.vertex_groups.new(name='Bone.002_L.001')
for _i, _w in zip([47, 172, 173, 174, 175, 176, 177, 178, 179, 180, 181, 182, 183, 184, 185, 187, 188, 189, 190, 191, 192, 193, 195, 196, 197, 198, 202, 203, 204, 205], [0.9031, 0.9104, 0.9054, 0.1914, 0.8522, 0.7005, 0.3566, 0.9102, 0.9104, 0.08489, 0.9082, 0.8767, 0.7058, 0.9104, 0.9104, 0.9104, 0.9104, 0.9104, 0.9104, 0.9104, 0.8736, 0.8664, 0.00244, 0.197, 0.0003683, 0.2442, 0.007815, 0.1391, 0.0007837, 0.3921]): _vg.add([_i], _w, 'REPLACE')
_vg = ob_cube_002.vertex_groups.new(name='Bone.003_R.004')
for _i, _w in zip([116, 117, 121, 122, 123, 124, 125, 126, 127, 128, 129, 130, 131, 132, 133, 134, 135, 136, 137, 138, 139, 140, 141, 142, 143], [0.02737, 0.006303, 0.09573, 0.003972, 0.9079, 0.9104, 0.005229, 0.876, 0.1559, 0.9104, 0.9097, 0.909, 0.9104, 0.6229, 0.7384, 0.8756, 0.9099, 0.1769, 0.8759, 0.9104, 0.9104, 0.9104, 0.9104, 0.9104, 0.8979]): _vg.add([_i], _w, 'REPLACE')
_vg = ob_cube_002.vertex_groups.new(name='Bone.003_L.004')
for _i, _w in zip([269, 271, 272, 273, 274, 276, 278, 279, 280, 281, 282, 283, 284, 285, 286, 287, 288, 289], [0.8817, 0.9104, 0.9104, 0.9104, 0.001751, 0.9104, 0.9104, 0.9104, 0.9104, 0.9104, 0.001047, 0.9104, 0.9104, 0.9097, 0.9038, 0.9092, 0.9104, 0.9104]): _vg.add([_i], _w, 'REPLACE')
_vg = ob_cube_002.vertex_groups.new(name='Bone.004')
for _i, _w in zip([93, 144, 290, 292, 293, 294, 295, 296, 297, 298, 299, 300, 301, 302, 303, 304, 305, 306, 307, 308, 309, 310, 311, 312, 313, 314, 315, 316, 317], [0.9016, 0.2339, 0.1661, 0.9104, 0.9104, 0.9104, 0.9077, 0.9101, 0.8791, 0.9104, 0.9104, 0.8806, 0.9104, 0.9104, 0.8996, 0.9104, 0.9104, 0.9104, 0.9104, 0.8773, 0.9104, 0.9104, 0.9104, 0.9104, 0.9104, 0.9104, 0.9104, 0.9104, 0.9103]): _vg.add([_i], _w, 'REPLACE')
_vg = ob_cube_002.vertex_groups.new(name='Bone.003_L.002')
for _i, _w in zip([248, 252, 254, 255, 256, 257, 258, 259, 260, 261, 262, 263, 264, 265, 266, 267, 268, 269, 270, 271, 272, 273, 274, 275, 277, 279, 282], [0.8711, 0.0008021, 0.002432, 0.9104, 0.9104, 0.909, 0.8728, 0.9104, 0.3774, 0.738, 0.9068, 0.9104, 0.9104, 0.9104, 0.6314, 0.9104, 0.9104, 0.07316, 0.9104, 0.4304, 0.1728, 0.00522, 0.03772, 0.8734, 0.5321, 0.0004907, 0.005908]): _vg.add([_i], _w, 'REPLACE')
_vg = ob_cube_002.vertex_groups.new(name='Bone.003_L.001')
for _i, _w in zip([225, 241, 242, 243, 244, 245, 246, 247, 248, 249, 250, 251, 252, 253, 254, 255, 256, 258, 260, 261], [0.1188, 0.9104, 0.9104, 0.7248, 0.7567, 0.9103, 0.9104, 0.9104, 0.9104, 0.9104, 0.9104, 0.9104, 0.9104, 0.9104, 0.9104, 0.0994, 0.2547, 0.6953, 0.892, 0.6514]): _vg.add([_i], _w, 'REPLACE')
_vg = ob_cube_002.vertex_groups.new(name='Bone.003_R.002')
for _i, _w in zip([102, 108, 109, 110, 111, 112, 113, 114, 115, 116, 117, 118, 119, 120, 121, 122, 123, 124, 125, 126, 127, 128, 129], [0.2688, 0.004627, 0.9104, 0.9104, 0.9033, 0.9104, 0.9104, 0.9104, 0.9104, 0.9104, 0.9104, 0.9104, 0.9104, 0.9104, 0.9104, 0.9104, 0.8012, 0.4519, 0.9096, 0.8812, 0.1776, 0.03523, 0.4498]): _vg.add([_i], _w, 'REPLACE')
_vg = ob_cube_002.vertex_groups.new(name='Bone.003_R.001')
for _i, _w in zip([79, 80, 81, 85, 90, 91, 92, 95, 96, 97, 98, 99, 100, 101, 102, 103, 104, 105, 106, 107, 108, 109, 110, 111, 112, 114, 115], [0.0, 1.056e-15, 0.9104, 0.0, 0.8934, 0.0008169, 0.003706, 0.9104, 0.9104, 0.006411, 0.9088, 0.569, 0.9104, 0.9104, 0.9104, 0.9104, 0.9104, 0.9104, 0.9104, 0.9104, 0.9104, 0.9103, 0.9081, 0.8307, 0.9082, 0.9104, 0.9104]): _vg.add([_i], _w, 'REPLACE')
_vg = ob_cube_002.vertex_groups.new(name='Bone')
for _i, _w in zip([44, 46, 49, 50, 51, 52, 53, 54, 55, 56, 57, 58, 59, 60, 61, 62, 63, 64, 65, 66, 67, 68, 69, 195, 196, 197, 198, 199, 200, 201, 202, 203, 204, 205, 206, 207, 208, 209, 210, 211, 212, 213, 214, 215], [0.366, 0.792, 0.9503, 1.0, 1.0, 0.9806, 1.0, 0.9305, 0.9864, 0.91, 1.0, 1.0, 0.9636, 1.0, 0.9762, 0.9886, 1.0, 1.0, 0.9424, 1.0, 0.6733, 1.0, 1.0, 0.9361, 0.9937, 1.0, 0.9411, 0.9983, 0.9375, 0.9873, 0.8828, 0.9983, 1.0, 0.8888, 0.9996, 0.9764, 0.9888, 1.0, 1.0, 0.7355, 1.0, 1.0, 1.0, 1.0]): _vg.add([_i], _w, 'REPLACE')
_vg = ob_cube_002.vertex_groups.new(name='Bone.001')
for _i, _w in zip([49, 51, 52, 53, 56, 58, 59, 60, 63, 64, 65, 66, 67, 69, 70, 71, 72, 73, 74, 75, 76, 209, 210, 211, 212, 213, 215, 216, 217, 218, 219, 220, 221, 222], [0.0, 0.0, 0.0, 0.0, 0.0, 0.0, 0.0, 0.0, 0.003232, 0.00265, 0.00929, 0.0006635, 0.008869, 0.005639, 1.0, 1.0, 1.0, 1.0, 1.0, 1.0, 1.0, 0.007871, 0.4843, 0.1569, 0.03593, 0.6195, 0.005591, 1.0, 1.0, 0.9995, 0.9916, 1.0, 1.0, 1.0]): _vg.add([_i], _w, 'REPLACE')
_vg = ob_cube_002.vertex_groups.new(name='Bone.003')
for _i, _w in zip([70, 71, 72, 73, 75, 76, 77, 78, 79, 80, 81, 82, 83, 84, 85, 86, 88, 90, 92, 93, 95, 101, 145, 216, 218, 219, 221, 222, 223, 224, 225, 226, 227, 228, 229, 230, 232, 234, 236, 238, 239, 291, 321, 323], [0.06766, 0.3271, 0.1674, 0.1491, 0.2376, 0.1006, 1.0, 1.0, 1.0, 0.9887, 0.9932, 1.0, 1.0, 1.0, 0.02431, 0.9996, 1.0, 0.02157, 0.9711, 0.5013, 0.0361, 0.003577, 0.8557, 0.07662, 0.01661, 0.3361, 0.3011, 0.0988, 0.9993, 1.0, 0.9999, 0.1743, 1.0, 1.0, 1.0, 0.8586, 0.6156, 1.0, 0.9901, 0.08321, 0.5013, 0.8489, 0.00369, 1.0]): _vg.add([_i], _w, 'REPLACE')
_vg = ob_cube_002.vertex_groups.new(name='Bone.003_L')
for _i, _w in zip([83, 218, 223, 224, 225, 226, 227, 230, 231, 232, 233, 235, 236, 237, 238, 240, 244, 305, 319, 322, 323], [0.03813, 0.1162, 0.4624, 0.03234, 0.9995, 1.0, 1.0, 1.0, 0.6741, 0.4652, 1.0, 0.9553, 1.0, 0.004593, 0.9038, 0.9992, 0.009569, 0.029, 0.3366, 1.0, 0.001929]): _vg.add([_i], _w, 'REPLACE')
_vg = ob_cube_002.vertex_groups.new(name='Bone.003_R')
for _i, _w in zip([72, 74, 77, 78, 79, 80, 81, 82, 84, 85, 86, 87, 88, 89, 90, 91, 92, 93, 94, 145, 228, 234, 239, 291, 318, 320, 321, 323], [0.06187, 0.0001615, 1.0, 1.0, 1.0, 0.9785, 0.9999, 0.01507, 1.0, 1.0, 1.0, 0.9628, 0.9695, 0.5134, 0.9843, 0.9992, 0.974, 0.4563, 0.9006, 1.0, 0.1004, 0.9729, 0.4563, 1.0, 0.7203, 0.9969, 0.05451, 1.0]): _vg.add([_i], _w, 'REPLACE')
_vg = ob_cube_002.vertex_groups.new(name='Bone.002_R')
for _i, _w in zip([39, 41, 43, 44, 45, 46, 49, 50, 51, 52, 53, 54, 56, 57, 58, 59, 60, 61, 193, 200, 207], [0.007096, 0.9267, 0.8436, 0.04188, 0.9997, 0.6921, 0.5978, 1.0, 0.2379, 0.8088, 1.0, 0.01543, 0.6069, 1.0, 0.2751, 0.853, 1.0, 0.02702, 0.0005843, 0.07392, 0.03105]): _vg.add([_i], _w, 'REPLACE')
_vg = ob_cube_002.vertex_groups.new(name='Bone.002_L')
for _i, _w in zip([40, 47, 48, 54, 61, 184, 185, 187, 188, 189, 190, 191, 192, 193, 194, 195, 196, 197, 198, 199, 200, 202, 203, 204, 205, 206, 207], [0.9587, 0.1961, 0.02964, 0.01376, 0.007191, 0.2958, 1.0, 0.8307, 1.0, 1.0, 0.8912, 0.9357, 1.0, 0.1247, 0.002877, 0.9997, 0.9599, 0.6089, 0.5134, 0.9994, 0.002151, 0.9999, 0.9613, 0.6279, 0.3875, 0.9992, 0.006192]): _vg.add([_i], _w, 'REPLACE')
_m = ob_cube_002.modifiers.new('Armature', 'ARMATURE')
_m.object = ob_armature
ob_lamp.location = (4.076, 1.005, 5.904)
ob_lamp.rotation_euler = (0.6503, 0.05522, 1.866)
ob_lamp.lock_rotations_4d = False
ob_lamp.empty_display_type = 'ARROWS'
ob_lamp.color = (0.0, 0.0, 0.0, 0.0)
ob_lamp.lineart.crease_threshold = 0.0
ob_camera.location = (7.481, -6.508, 5.344)
ob_camera.rotation_euler = (1.109, 0.01082, 0.8149)
ob_camera.lock_rotations_4d = False
ob_camera.empty_display_type = 'ARROWS'
ob_camera.color = (0.0, 0.0, 0.0, 0.0)
ob_camera.display_type = 'WIRE'
ob_camera.lineart.crease_threshold = 0.0

# ---- collection membership
col_collection_1.objects.link(ob_armature)
col_collection_1.objects.link(ob_cube_002)
col_collection_1.objects.link(ob_lamp)
col_collection_1.objects.link(ob_camera)

# ---- scene / render settings (as saved in the file)
scene.camera = ob_camera
scene.frame_start = 0; scene.frame_end = 105; scene.frame_set(105)
scene.render.engine = 'BLENDER_EEVEE_NEXT'
scene.render.resolution_percentage = 50
scene.render.dither_intensity = 0.0
scene.cycles.use_denoising = False
scene.cycles.samples = 128
scene.cycles.sampling_pattern = 'TABULATED_SOBOL'
scene.cycles.light_sampling_threshold = 0.0
scene.cycles.use_adaptive_sampling = False
scene.cycles.use_light_tree = False
scene.cycles.blur_glossy = 0.0
scene.cycles.sample_clamp_indirect = 0.0
scene.view_settings.view_transform = 'Standard'
bpy.context.view_layer.update()

